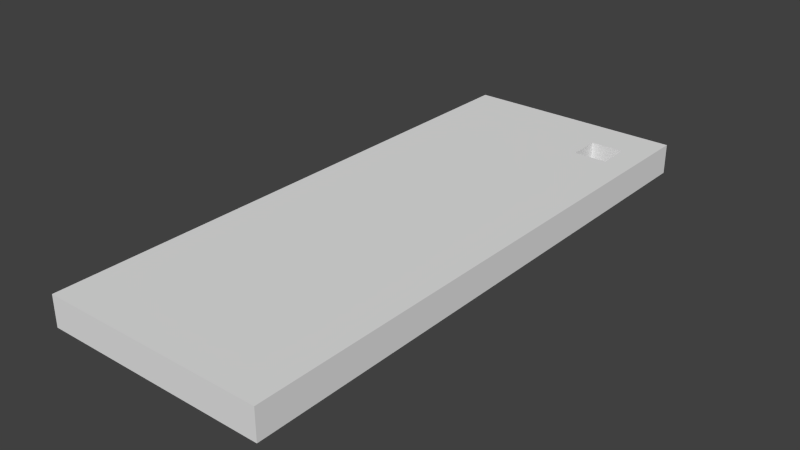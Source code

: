 # Source: CeilingMesh.blend  (saved by Blender 2.76.0; exported with 4.5.12 LTS)
import bpy
from mathutils import Matrix  # noqa: F401  (used for matrix-valued properties, if any)

bpy.ops.wm.read_factory_settings(use_empty=True)
scene = bpy.context.scene
scene.name = 'Scene'

# ---- collections
col_collection_1 = bpy.data.collections.new('Collection 1'); scene.collection.children.link(col_collection_1)

# ---- world
world_world = bpy.data.worlds.new('World'); scene.world = world_world
world_world.color = (0.05088, 0.05088, 0.05088)
world_world.use_sun_shadow = False
world_world.sun_shadow_jitter_overblur = 0.0
world_world.cycles.sampling_method = 'MANUAL'
world_world.cycles.sample_map_resolution = 256

# ---- meshes
me_unrealedobject = bpy.data.meshes.new('UnrealEdObject')
me_unrealedobject.from_pydata([(-1188.0, -100.0, -386.1), (-1033.0, -100.0, -386.1), (-1188.0, -100.0, -269.5), (-1188.0, -100.0, -139.9), (-1033.0, -100.0, -269.5), (-1033.0, -100.0, -139.9), (-1188.0, -100.0, -10.31), (-1188.0, -100.0, 119.3), (-1033.0, -100.0, -10.31), (-1033.0, -100.0, 119.3), (-1188.0, -100.0, 248.9), (-1188.0, -100.0, 378.5), (-1033.0, -100.0, 248.9), (-1033.0, -100.0, 378.5), (-903.6, -100.0, -386.1), (-774.0, -100.0, -386.1), (-903.6, -100.0, -269.5), (-903.6, -100.0, -139.9), (-774.0, -100.0, -269.5), (-774.0, -100.0, -139.9), (-644.4, -100.0, -386.1), (-514.8, -100.0, -386.1), (-644.4, -100.0, -269.5), (-644.4, -100.0, -139.9), (-514.8, -100.0, -269.5), (-514.8, -100.0, -139.9), (-903.6, -100.0, -10.31), (-903.6, -100.0, 119.3), (-774.0, -100.0, -10.31), (-774.0, -100.0, 119.3), (-903.6, -100.0, 248.9), (-903.6, -100.0, 378.5), (-774.0, -100.0, 248.9), (-774.0, -100.0, 378.5), (-644.4, -100.0, -10.31), (-644.4, -100.0, 119.3), (-514.8, -100.0, -10.31), (-514.8, -100.0, 119.3), (-644.4, -100.0, 248.9), (-644.4, -100.0, 378.5), (-514.8, -100.0, 248.9), (-514.8, -100.0, 378.5), (-1188.0, -100.0, 508.1), (-1188.0, -100.0, 637.6), (-1033.0, -100.0, 508.1), (-1033.0, -100.0, 637.6), (-1188.0, -100.0, 767.2), (-1188.0, -100.0, 896.8), (-1033.0, -100.0, 767.2), (-1033.0, -100.0, 896.8), (-1188.0, -100.0, 1026.0), (-1188.0, -100.0, 1156.0), (-1033.0, -100.0, 1026.0), (-1033.0, -100.0, 1156.0), (-1188.0, -100.0, 1286.0), (-1188.0, -100.0, 1415.0), (-1033.0, -100.0, 1286.0), (-1033.0, -100.0, 1415.0), (-903.6, -100.0, 508.1), (-903.6, -100.0, 637.6), (-774.0, -100.0, 508.1), (-774.0, -100.0, 637.6), (-903.6, -100.0, 767.2), (-903.6, -100.0, 896.8), (-774.0, -100.0, 767.2), (-774.0, -100.0, 896.8), (-644.4, -100.0, 508.1), (-644.4, -100.0, 637.6), (-514.8, -100.0, 508.1), (-514.8, -100.0, 637.6), (-644.4, -100.0, 767.2), (-644.4, -100.0, 896.8), (-514.8, -100.0, 767.2), (-514.8, -100.0, 896.8), (-903.6, -100.0, 1026.0), (-903.6, -100.0, 1156.0), (-774.0, -100.0, 1026.0), (-774.0, -100.0, 1156.0), (-903.6, -100.0, 1286.0), (-903.6, -100.0, 1415.0), (-774.0, -100.0, 1286.0), (-774.0, -100.0, 1415.0), (-644.4, -100.0, 1026.0), (-644.4, -100.0, 1156.0), (-514.8, -100.0, 1026.0), (-514.8, -100.0, 1156.0), (-644.4, -100.0, 1286.0), (-644.4, -100.0, 1415.0), (-514.8, -100.0, 1286.0), (-514.8, -100.0, 1415.0), (-1188.0, -100.0, 1545.0), (-1188.0, -100.0, 1674.0), (-1033.0, -100.0, 1545.0), (-1033.0, -100.0, 1674.0), (-1188.0, -100.0, 1804.0), (-1188.0, -100.0, 1934.0), (-1033.0, -100.0, 1804.0), (-1033.0, -100.0, 1934.0), (-1188.0, -100.0, 2063.0), (-1188.0, -100.0, 2193.0), (-1033.0, -100.0, 2063.0), (-1033.0, -100.0, 2193.0), (-1188.0, -100.0, 2322.0), (-1188.0, -100.0, 2452.0), (-1033.0, -100.0, 2322.0), (-1033.0, -100.0, 2452.0), (-903.6, -100.0, 1545.0), (-903.6, -100.0, 1674.0), (-774.0, -100.0, 1545.0), (-774.0, -100.0, 1674.0), (-903.6, -100.0, 1804.0), (-903.6, -100.0, 1934.0), (-774.0, -100.0, 1804.0), (-774.0, -100.0, 1934.0), (-644.4, -100.0, 1545.0), (-644.4, -100.0, 1674.0), (-514.8, -100.0, 1545.0), (-514.8, -100.0, 1674.0), (-644.4, -100.0, 1804.0), (-644.4, -100.0, 1934.0), (-514.8, -100.0, 1804.0), (-514.8, -100.0, 1934.0), (-903.6, -100.0, 2063.0), (-903.6, -100.0, 2193.0), (-774.0, -100.0, 2063.0), (-774.0, -100.0, 2193.0), (-903.6, -100.0, 2322.0), (-903.6, -100.0, 2452.0), (-774.0, -100.0, 2322.0), (-774.0, -100.0, 2452.0), (-644.4, -100.0, 2063.0), (-644.4, -100.0, 2193.0), (-514.8, -100.0, 2063.0), (-514.8, -100.0, 2193.0), (-644.4, -100.0, 2322.0), (-644.4, -100.0, 2452.0), (-514.8, -100.0, 2322.0), (-514.8, -100.0, 2452.0), (-1188.0, -100.0, 2582.0), (-1188.0, -100.0, 2711.0), (-1033.0, -100.0, 2582.0), (-1033.0, -100.0, 2711.0), (-1188.0, -100.0, 2841.0), (-1188.0, -100.0, 2970.0), (-1033.0, -100.0, 2841.0), (-1033.0, -100.0, 2970.0), (-1188.0, -100.0, 3100.0), (-1188.0, -100.0, 3229.0), (-1033.0, -100.0, 3100.0), (-1033.0, -100.0, 3229.0), (-1188.0, -100.0, 3346.0), (-1033.0, -100.0, 3346.0), (-903.6, -100.0, 2582.0), (-903.6, -100.0, 2711.0), (-774.0, -100.0, 2582.0), (-774.0, -100.0, 2711.0), (-903.6, -100.0, 2841.0), (-903.6, -100.0, 2970.0), (-774.0, -100.0, 2841.0), (-774.0, -100.0, 2970.0), (-644.4, -100.0, 2582.0), (-644.4, -100.0, 2711.0), (-514.8, -100.0, 2582.0), (-514.8, -100.0, 2711.0), (-644.4, -100.0, 2841.0), (-644.4, -100.0, 2970.0), (-514.8, -100.0, 2841.0), (-514.8, -100.0, 2970.0), (-903.6, -100.0, 3100.0), (-903.6, -100.0, 3229.0), (-774.0, -100.0, 3100.0), (-774.0, -100.0, 3229.0), (-903.6, -100.0, 3346.0), (-774.0, -100.0, 3346.0), (-644.4, -100.0, 3100.0), (-644.4, -100.0, 3229.0), (-514.8, -100.0, 3100.0), (-514.8, -100.0, 3229.0), (-644.4, -100.0, 3346.0), (-514.8, -100.0, 3346.0), (-1188.0, 100.0, -386.1), (-1033.0, 100.0, -386.1), (-1188.0, 100.0, -269.5), (-1188.0, 100.0, -139.9), (-1033.0, 100.0, -269.5), (-1033.0, 100.0, -139.9), (-1188.0, 100.0, -10.31), (-1188.0, 100.0, 119.3), (-1033.0, 100.0, -10.31), (-1033.0, 100.0, 119.3), (-1188.0, 100.0, 248.9), (-1188.0, 100.0, 378.5), (-1033.0, 100.0, 248.9), (-1033.0, 100.0, 378.5), (-903.6, 100.0, -386.1), (-774.0, 100.0, -386.1), (-903.6, 100.0, -269.5), (-903.6, 100.0, -139.9), (-774.0, 100.0, -269.5), (-774.0, 100.0, -139.9), (-644.4, 100.0, -386.1), (-514.8, 100.0, -386.1), (-644.4, 100.0, -269.5), (-644.4, 100.0, -139.9), (-514.8, 100.0, -269.5), (-514.8, 100.0, -139.9), (-903.6, 100.0, -10.31), (-903.6, 100.0, 119.3), (-774.0, 100.0, -10.31), (-774.0, 100.0, 119.3), (-903.6, 100.0, 248.9), (-903.6, 100.0, 378.5), (-774.0, 100.0, 248.9), (-774.0, 100.0, 378.5), (-644.4, 100.0, -10.31), (-644.4, 100.0, 119.3), (-514.8, 100.0, -10.31), (-514.8, 100.0, 119.3), (-644.4, 100.0, 248.9), (-644.4, 100.0, 378.5), (-514.8, 100.0, 248.9), (-514.8, 100.0, 378.5), (-1188.0, 100.0, 508.1), (-1188.0, 100.0, 637.6), (-1033.0, 100.0, 508.1), (-1033.0, 100.0, 637.6), (-1188.0, 100.0, 767.2), (-1188.0, 100.0, 896.8), (-1033.0, 100.0, 767.2), (-1033.0, 100.0, 896.8), (-1188.0, 100.0, 1026.0), (-1188.0, 100.0, 1156.0), (-1033.0, 100.0, 1026.0), (-1033.0, 100.0, 1156.0), (-1188.0, 100.0, 1286.0), (-1188.0, 100.0, 1415.0), (-1033.0, 100.0, 1286.0), (-1033.0, 100.0, 1415.0), (-903.6, 100.0, 508.1), (-903.6, 100.0, 637.6), (-774.0, 100.0, 508.1), (-774.0, 100.0, 637.6), (-903.6, 100.0, 767.2), (-903.6, 100.0, 896.8), (-774.0, 100.0, 767.2), (-774.0, 100.0, 896.8), (-644.4, 100.0, 508.1), (-644.4, 100.0, 637.6), (-514.8, 100.0, 508.1), (-514.8, 100.0, 637.6), (-644.4, 100.0, 767.2), (-644.4, 100.0, 896.8), (-514.8, 100.0, 767.2), (-514.8, 100.0, 896.8), (-903.6, 100.0, 1026.0), (-903.6, 100.0, 1156.0), (-774.0, 100.0, 1026.0), (-774.0, 100.0, 1156.0), (-903.6, 100.0, 1286.0), (-903.6, 100.0, 1415.0), (-774.0, 100.0, 1286.0), (-774.0, 100.0, 1415.0), (-644.4, 100.0, 1026.0), (-644.4, 100.0, 1156.0), (-514.8, 100.0, 1026.0), (-514.8, 100.0, 1156.0), (-644.4, 100.0, 1286.0), (-644.4, 100.0, 1415.0), (-514.8, 100.0, 1286.0), (-514.8, 100.0, 1415.0), (-1188.0, 100.0, 1545.0), (-1188.0, 100.0, 1674.0), (-1033.0, 100.0, 1545.0), (-1033.0, 100.0, 1674.0), (-1188.0, 100.0, 1804.0), (-1188.0, 100.0, 1934.0), (-1033.0, 100.0, 1804.0), (-1033.0, 100.0, 1934.0), (-1188.0, 100.0, 2063.0), (-1188.0, 100.0, 2193.0), (-1033.0, 100.0, 2063.0), (-1033.0, 100.0, 2193.0), (-1188.0, 100.0, 2322.0), (-1188.0, 100.0, 2452.0), (-1033.0, 100.0, 2322.0), (-1033.0, 100.0, 2452.0), (-903.6, 100.0, 1545.0), (-903.6, 100.0, 1674.0), (-774.0, 100.0, 1545.0), (-774.0, 100.0, 1674.0), (-903.6, 100.0, 1804.0), (-903.6, 100.0, 1934.0), (-774.0, 100.0, 1804.0), (-774.0, 100.0, 1934.0), (-644.4, 100.0, 1545.0), (-644.4, 100.0, 1674.0), (-514.8, 100.0, 1545.0), (-514.8, 100.0, 1674.0), (-644.4, 100.0, 1804.0), (-644.4, 100.0, 1934.0), (-514.8, 100.0, 1804.0), (-514.8, 100.0, 1934.0), (-903.6, 100.0, 2063.0), (-903.6, 100.0, 2193.0), (-774.0, 100.0, 2063.0), (-774.0, 100.0, 2193.0), (-903.6, 100.0, 2322.0), (-903.6, 100.0, 2452.0), (-774.0, 100.0, 2322.0), (-774.0, 100.0, 2452.0), (-644.4, 100.0, 2063.0), (-644.4, 100.0, 2193.0), (-514.8, 100.0, 2063.0), (-514.8, 100.0, 2193.0), (-644.4, 100.0, 2322.0), (-644.4, 100.0, 2452.0), (-514.8, 100.0, 2322.0), (-514.8, 100.0, 2452.0), (-1188.0, 100.0, 2582.0), (-1188.0, 100.0, 2711.0), (-1033.0, 100.0, 2582.0), (-1033.0, 100.0, 2711.0), (-1188.0, 100.0, 2841.0), (-1188.0, 100.0, 2970.0), (-1033.0, 100.0, 2841.0), (-1033.0, 100.0, 2970.0), (-1188.0, 100.0, 3100.0), (-1188.0, 100.0, 3229.0), (-1033.0, 100.0, 3100.0), (-1033.0, 100.0, 3229.0), (-1188.0, 100.0, 3346.0), (-1033.0, 100.0, 3346.0), (-903.6, 100.0, 2582.0), (-903.6, 100.0, 2711.0), (-774.0, 100.0, 2582.0), (-774.0, 100.0, 2711.0), (-903.6, 100.0, 2841.0), (-903.6, 100.0, 2970.0), (-774.0, 100.0, 2841.0), (-774.0, 100.0, 2970.0), (-644.4, 100.0, 2582.0), (-644.4, 100.0, 2711.0), (-514.8, 100.0, 2582.0), (-514.8, 100.0, 2711.0), (-644.4, 100.0, 2841.0), (-644.4, 100.0, 2970.0), (-514.8, 100.0, 2841.0), (-514.8, 100.0, 2970.0), (-903.6, 100.0, 3100.0), (-903.6, 100.0, 3229.0), (-774.0, 100.0, 3100.0), (-774.0, 100.0, 3229.0), (-903.6, 100.0, 3346.0), (-774.0, 100.0, 3346.0), (-644.4, 100.0, 3100.0), (-644.4, 100.0, 3229.0), (-514.8, 100.0, 3100.0), (-514.8, 100.0, 3229.0), (-644.4, 100.0, 3346.0), (-514.8, 100.0, 3346.0), (-385.2, -100.0, -386.1), (-255.6, -100.0, -386.1), (-385.2, -100.0, -269.5), (-385.2, -100.0, -139.9), (-255.6, -100.0, -269.5), (-255.6, -100.0, -139.9), (-126.0, -100.0, -386.1), (3.573, -100.0, -386.1), (-126.0, -100.0, -269.5), (-110.0, -100.0, -110.0), (3.573, -100.0, -269.5), (3.573, -100.0, -110.0), (-385.2, -100.0, -10.31), (-385.2, -100.0, 119.3), (-255.6, -100.0, -10.31), (-255.6, -100.0, 119.3), (-385.2, -100.0, 248.9), (-385.2, -100.0, 378.5), (-255.6, -100.0, 248.9), (-255.6, -100.0, 378.5), (-110.0, -100.0, -10.31), (-110.0, -100.0, 110.0), (3.573, -100.0, 110.0), (-126.0, -100.0, 248.9), (-126.0, -100.0, 378.5), (3.573, -100.0, 248.9), (3.573, -100.0, 378.5), (133.2, -100.0, -386.1), (287.8, -100.0, -386.1), (133.2, -100.0, -269.5), (110.0, -100.0, -110.0), (287.8, -100.0, -269.5), (287.8, -100.0, -139.9), (110.0, -100.0, -10.31), (110.0, -100.0, 110.0), (287.8, -100.0, -10.31), (287.8, -100.0, 119.3), (133.2, -100.0, 248.9), (133.2, -100.0, 378.5), (287.8, -100.0, 248.9), (287.8, -100.0, 378.5), (-385.2, -100.0, 508.1), (-385.2, -100.0, 637.6), (-255.6, -100.0, 508.1), (-255.6, -100.0, 637.6), (-385.2, -100.0, 767.2), (-385.2, -100.0, 896.8), (-255.6, -100.0, 767.2), (-255.6, -100.0, 896.8), (-126.0, -100.0, 508.1), (-126.0, -100.0, 637.6), (3.573, -100.0, 508.1), (3.573, -100.0, 637.6), (-126.0, -100.0, 767.2), (-126.0, -100.0, 896.8), (3.573, -100.0, 767.2), (3.573, -100.0, 896.8), (-385.2, -100.0, 1026.0), (-385.2, -100.0, 1156.0), (-255.6, -100.0, 1026.0), (-255.6, -100.0, 1156.0), (-385.2, -100.0, 1286.0), (-385.2, -100.0, 1415.0), (-255.6, -100.0, 1286.0), (-255.6, -100.0, 1415.0), (-126.0, -100.0, 1026.0), (-126.0, -100.0, 1156.0), (3.573, -100.0, 1026.0), (3.573, -100.0, 1156.0), (-126.0, -100.0, 1286.0), (-126.0, -100.0, 1415.0), (3.573, -100.0, 1286.0), (3.573, -100.0, 1415.0), (133.2, -100.0, 508.1), (133.2, -100.0, 637.6), (287.8, -100.0, 508.1), (287.8, -100.0, 637.6), (133.2, -100.0, 767.2), (133.2, -100.0, 896.8), (287.8, -100.0, 767.2), (287.8, -100.0, 896.8), (133.2, -100.0, 1026.0), (133.2, -100.0, 1156.0), (287.8, -100.0, 1026.0), (287.8, -100.0, 1156.0), (133.2, -100.0, 1286.0), (133.2, -100.0, 1415.0), (287.8, -100.0, 1286.0), (287.8, -100.0, 1415.0), (-385.2, -100.0, 1545.0), (-385.2, -100.0, 1674.0), (-255.6, -100.0, 1545.0), (-255.6, -100.0, 1674.0), (-385.2, -100.0, 1804.0), (-385.2, -100.0, 1934.0), (-255.6, -100.0, 1804.0), (-255.6, -100.0, 1934.0), (-126.0, -100.0, 1545.0), (-126.0, -100.0, 1674.0), (3.573, -100.0, 1545.0), (3.573, -100.0, 1674.0), (-126.0, -100.0, 1804.0), (-126.0, -100.0, 1934.0), (3.573, -100.0, 1804.0), (3.573, -100.0, 1934.0), (-385.2, -100.0, 2063.0), (-385.2, -100.0, 2193.0), (-255.6, -100.0, 2063.0), (-255.6, -100.0, 2193.0), (-385.2, -100.0, 2322.0), (-385.2, -100.0, 2452.0), (-255.6, -100.0, 2322.0), (-255.6, -100.0, 2452.0), (-126.0, -100.0, 2063.0), (-126.0, -100.0, 2193.0), (3.573, -100.0, 2063.0), (3.573, -100.0, 2193.0), (-126.0, -100.0, 2322.0), (-126.0, -100.0, 2452.0), (3.573, -100.0, 2322.0), (3.573, -100.0, 2452.0), (133.2, -100.0, 1545.0), (133.2, -100.0, 1674.0), (287.8, -100.0, 1545.0), (287.8, -100.0, 1674.0), (133.2, -100.0, 1804.0), (133.2, -100.0, 1934.0), (287.8, -100.0, 1804.0), (287.8, -100.0, 1934.0), (133.2, -100.0, 2063.0), (133.2, -100.0, 2193.0), (287.8, -100.0, 2063.0), (287.8, -100.0, 2193.0), (133.2, -100.0, 2322.0), (133.2, -100.0, 2452.0), (287.8, -100.0, 2322.0), (287.8, -100.0, 2452.0), (-385.2, -100.0, 2582.0), (-385.2, -100.0, 2711.0), (-255.6, -100.0, 2582.0), (-255.6, -100.0, 2711.0), (-385.2, -100.0, 2841.0), (-385.2, -100.0, 2970.0), (-255.6, -100.0, 2841.0), (-255.6, -100.0, 2970.0), (-126.0, -100.0, 2582.0), (-126.0, -100.0, 2711.0), (3.573, -100.0, 2582.0), (3.573, -100.0, 2711.0), (-126.0, -100.0, 2841.0), (-126.0, -100.0, 2970.0), (3.573, -100.0, 2841.0), (3.573, -100.0, 2970.0), (-385.2, -100.0, 3100.0), (-385.2, -100.0, 3229.0), (-255.6, -100.0, 3100.0), (-255.6, -100.0, 3229.0), (-385.2, -100.0, 3346.0), (-255.6, -100.0, 3346.0), (-126.0, -100.0, 3100.0), (-126.0, -100.0, 3229.0), (3.573, -100.0, 3100.0), (3.573, -100.0, 3229.0), (-126.0, -100.0, 3346.0), (3.573, -100.0, 3346.0), (133.2, -100.0, 2582.0), (133.2, -100.0, 2711.0), (287.8, -100.0, 2582.0), (287.8, -100.0, 2711.0), (133.2, -100.0, 2841.0), (133.2, -100.0, 2970.0), (287.8, -100.0, 2841.0), (287.8, -100.0, 2970.0), (133.2, -100.0, 3100.0), (133.2, -100.0, 3229.0), (287.8, -100.0, 3100.0), (287.8, -100.0, 3229.0), (133.2, -100.0, 3346.0), (287.8, -100.0, 3346.0), (-385.2, 100.0, -386.1), (-255.6, 100.0, -386.1), (-385.2, 100.0, -269.5), (-385.2, 100.0, -139.9), (-255.6, 100.0, -269.5), (-255.6, 100.0, -139.9), (-126.0, 100.0, -386.1), (3.573, 100.0, -386.1), (-126.0, 100.0, -269.5), (-110.0, 100.0, -110.0), (3.573, 100.0, -269.5), (3.573, 100.0, -110.0), (-385.2, 100.0, -10.31), (-385.2, 100.0, 119.3), (-255.6, 100.0, -10.31), (-255.6, 100.0, 119.3), (-385.2, 100.0, 248.9), (-385.2, 100.0, 378.5), (-255.6, 100.0, 248.9), (-255.6, 100.0, 378.5), (-110.0, 100.0, -10.31), (-110.0, 100.0, 110.0), (3.573, 100.0, 110.0), (-126.0, 100.0, 248.9), (-126.0, 100.0, 378.5), (3.573, 100.0, 248.9), (3.573, 100.0, 378.5), (133.2, 100.0, -386.1), (287.8, 100.0, -386.1), (133.2, 100.0, -269.5), (110.0, 100.0, -110.0), (287.8, 100.0, -269.5), (287.8, 100.0, -139.9), (110.0, 100.0, -10.31), (110.0, 100.0, 110.0), (287.8, 100.0, -10.31), (287.8, 100.0, 119.3), (133.2, 100.0, 248.9), (133.2, 100.0, 378.5), (287.8, 100.0, 248.9), (287.8, 100.0, 378.5), (-385.2, 100.0, 508.1), (-385.2, 100.0, 637.6), (-255.6, 100.0, 508.1), (-255.6, 100.0, 637.6), (-385.2, 100.0, 767.2), (-385.2, 100.0, 896.8), (-255.6, 100.0, 767.2), (-255.6, 100.0, 896.8), (-126.0, 100.0, 508.1), (-126.0, 100.0, 637.6), (3.573, 100.0, 508.1), (3.573, 100.0, 637.6), (-126.0, 100.0, 767.2), (-126.0, 100.0, 896.8), (3.573, 100.0, 767.2), (3.573, 100.0, 896.8), (-385.2, 100.0, 1026.0), (-385.2, 100.0, 1156.0), (-255.6, 100.0, 1026.0), (-255.6, 100.0, 1156.0), (-385.2, 100.0, 1286.0), (-385.2, 100.0, 1415.0), (-255.6, 100.0, 1286.0), (-255.6, 100.0, 1415.0), (-126.0, 100.0, 1026.0), (-126.0, 100.0, 1156.0), (3.573, 100.0, 1026.0), (3.573, 100.0, 1156.0), (-126.0, 100.0, 1286.0), (-126.0, 100.0, 1415.0), (3.573, 100.0, 1286.0), (3.573, 100.0, 1415.0), (133.2, 100.0, 508.1), (133.2, 100.0, 637.6), (287.8, 100.0, 508.1), (287.8, 100.0, 637.6), (133.2, 100.0, 767.2), (133.2, 100.0, 896.8), (287.8, 100.0, 767.2), (287.8, 100.0, 896.8), (133.2, 100.0, 1026.0), (133.2, 100.0, 1156.0), (287.8, 100.0, 1026.0), (287.8, 100.0, 1156.0), (133.2, 100.0, 1286.0), (133.2, 100.0, 1415.0), (287.8, 100.0, 1286.0), (287.8, 100.0, 1415.0), (-385.2, 100.0, 1545.0), (-385.2, 100.0, 1674.0), (-255.6, 100.0, 1545.0), (-255.6, 100.0, 1674.0), (-385.2, 100.0, 1804.0), (-385.2, 100.0, 1934.0), (-255.6, 100.0, 1804.0), (-255.6, 100.0, 1934.0), (-126.0, 100.0, 1545.0), (-126.0, 100.0, 1674.0), (3.573, 100.0, 1545.0), (3.573, 100.0, 1674.0), (-126.0, 100.0, 1804.0), (-126.0, 100.0, 1934.0), (3.573, 100.0, 1804.0), (3.573, 100.0, 1934.0), (-385.2, 100.0, 2063.0), (-385.2, 100.0, 2193.0), (-255.6, 100.0, 2063.0), (-255.6, 100.0, 2193.0), (-385.2, 100.0, 2322.0), (-385.2, 100.0, 2452.0), (-255.6, 100.0, 2322.0), (-255.6, 100.0, 2452.0), (-126.0, 100.0, 2063.0), (-126.0, 100.0, 2193.0), (3.573, 100.0, 2063.0), (3.573, 100.0, 2193.0), (-126.0, 100.0, 2322.0), (-126.0, 100.0, 2452.0), (3.573, 100.0, 2322.0), (3.573, 100.0, 2452.0), (133.2, 100.0, 1545.0), (133.2, 100.0, 1674.0), (287.8, 100.0, 1545.0), (287.8, 100.0, 1674.0), (133.2, 100.0, 1804.0), (133.2, 100.0, 1934.0), (287.8, 100.0, 1804.0), (287.8, 100.0, 1934.0), (133.2, 100.0, 2063.0), (133.2, 100.0, 2193.0), (287.8, 100.0, 2063.0), (287.8, 100.0, 2193.0), (133.2, 100.0, 2322.0), (133.2, 100.0, 2452.0), (287.8, 100.0, 2322.0), (287.8, 100.0, 2452.0), (-385.2, 100.0, 2582.0), (-385.2, 100.0, 2711.0), (-255.6, 100.0, 2582.0), (-255.6, 100.0, 2711.0), (-385.2, 100.0, 2841.0), (-385.2, 100.0, 2970.0), (-255.6, 100.0, 2841.0), (-255.6, 100.0, 2970.0), (-126.0, 100.0, 2582.0), (-126.0, 100.0, 2711.0), (3.573, 100.0, 2582.0), (3.573, 100.0, 2711.0), (-126.0, 100.0, 2841.0), (-126.0, 100.0, 2970.0), (3.573, 100.0, 2841.0), (3.573, 100.0, 2970.0), (-385.2, 100.0, 3100.0), (-385.2, 100.0, 3229.0), (-255.6, 100.0, 3100.0), (-255.6, 100.0, 3229.0), (-385.2, 100.0, 3346.0), (-255.6, 100.0, 3346.0), (-126.0, 100.0, 3100.0), (-126.0, 100.0, 3229.0), (3.573, 100.0, 3100.0), (3.573, 100.0, 3229.0), (-126.0, 100.0, 3346.0), (3.573, 100.0, 3346.0), (133.2, 100.0, 2582.0), (133.2, 100.0, 2711.0), (287.8, 100.0, 2582.0), (287.8, 100.0, 2711.0), (133.2, 100.0, 2841.0), (133.2, 100.0, 2970.0), (287.8, 100.0, 2841.0), (287.8, 100.0, 2970.0), (133.2, 100.0, 3100.0), (133.2, 100.0, 3229.0), (287.8, 100.0, 3100.0), (287.8, 100.0, 3229.0), (133.2, 100.0, 3346.0), (287.8, 100.0, 3346.0)], [], [(2, 4, 5, 3), (0, 1, 4, 2), (6, 8, 9, 7), (10, 12, 13, 11), (7, 9, 12, 10), (16, 18, 19, 17), (22, 24, 25, 23), (18, 22, 23, 19), (14, 15, 18, 16), (20, 21, 24, 22), (15, 20, 22, 18), (26, 28, 29, 27), (30, 32, 33, 31), (34, 36, 37, 35), (38, 40, 41, 39), (28, 34, 35, 29), (32, 38, 39, 33), (27, 29, 32, 30), (35, 37, 40, 38), (29, 35, 38, 32), (4, 16, 17, 5), (1, 14, 16, 4), (8, 26, 27, 9), (12, 30, 31, 13), (9, 27, 30, 12), (3, 5, 8, 6), (17, 19, 28, 26), (23, 25, 36, 34), (19, 23, 34, 28), (5, 17, 26, 8), (42, 44, 45, 43), (46, 48, 49, 47), (43, 45, 48, 46), (50, 52, 53, 51), (54, 56, 57, 55), (51, 53, 56, 54), (58, 60, 61, 59), (62, 64, 65, 63), (66, 68, 69, 67), (70, 72, 73, 71), (60, 66, 67, 61), (64, 70, 71, 65), (59, 61, 64, 62), (67, 69, 72, 70), (61, 67, 70, 64), (74, 76, 77, 75), (78, 80, 81, 79), (82, 84, 85, 83), (86, 88, 89, 87), (76, 82, 83, 77), (80, 86, 87, 81), (75, 77, 80, 78), (83, 85, 88, 86), (77, 83, 86, 80), (44, 58, 59, 45), (48, 62, 63, 49), (45, 59, 62, 48), (52, 74, 75, 53), (56, 78, 79, 57), (53, 75, 78, 56), (47, 49, 52, 50), (63, 65, 76, 74), (71, 73, 84, 82), (65, 71, 82, 76), (49, 63, 74, 52), (11, 13, 44, 42), (31, 33, 60, 58), (39, 41, 68, 66), (33, 39, 66, 60), (13, 31, 58, 44), (90, 92, 93, 91), (94, 96, 97, 95), (91, 93, 96, 94), (98, 100, 101, 99), (102, 104, 105, 103), (99, 101, 104, 102), (106, 108, 109, 107), (110, 112, 113, 111), (114, 116, 117, 115), (118, 120, 121, 119), (108, 114, 115, 109), (112, 118, 119, 113), (107, 109, 112, 110), (115, 117, 120, 118), (109, 115, 118, 112), (122, 124, 125, 123), (126, 128, 129, 127), (130, 132, 133, 131), (134, 136, 137, 135), (124, 130, 131, 125), (128, 134, 135, 129), (123, 125, 128, 126), (131, 133, 136, 134), (125, 131, 134, 128), (92, 106, 107, 93), (96, 110, 111, 97), (93, 107, 110, 96), (100, 122, 123, 101), (104, 126, 127, 105), (101, 123, 126, 104), (95, 97, 100, 98), (111, 113, 124, 122), (119, 121, 132, 130), (113, 119, 130, 124), (97, 111, 122, 100), (138, 140, 141, 139), (142, 144, 145, 143), (139, 141, 144, 142), (146, 148, 149, 147), (147, 149, 151, 150), (152, 154, 155, 153), (156, 158, 159, 157), (160, 162, 163, 161), (164, 166, 167, 165), (154, 160, 161, 155), (158, 164, 165, 159), (153, 155, 158, 156), (161, 163, 166, 164), (155, 161, 164, 158), (168, 170, 171, 169), (174, 176, 177, 175), (170, 174, 175, 171), (169, 171, 173, 172), (175, 177, 179, 178), (171, 175, 178, 173), (140, 152, 153, 141), (144, 156, 157, 145), (141, 153, 156, 144), (148, 168, 169, 149), (149, 169, 172, 151), (143, 145, 148, 146), (157, 159, 170, 168), (165, 167, 176, 174), (159, 165, 174, 170), (145, 157, 168, 148), (103, 105, 140, 138), (127, 129, 154, 152), (135, 137, 162, 160), (129, 135, 160, 154), (105, 127, 152, 140), (183, 185, 184, 182), (182, 184, 181, 180), (187, 189, 188, 186), (191, 193, 192, 190), (190, 192, 189, 187), (197, 199, 198, 196), (203, 205, 204, 202), (199, 203, 202, 198), (196, 198, 195, 194), (202, 204, 201, 200), (198, 202, 200, 195), (207, 209, 208, 206), (211, 213, 212, 210), (215, 217, 216, 214), (219, 221, 220, 218), (209, 215, 214, 208), (213, 219, 218, 212), (210, 212, 209, 207), (218, 220, 217, 215), (212, 218, 215, 209), (185, 197, 196, 184), (184, 196, 194, 181), (189, 207, 206, 188), (193, 211, 210, 192), (192, 210, 207, 189), (186, 188, 185, 183), (206, 208, 199, 197), (214, 216, 205, 203), (208, 214, 203, 199), (188, 206, 197, 185), (223, 225, 224, 222), (227, 229, 228, 226), (226, 228, 225, 223), (231, 233, 232, 230), (235, 237, 236, 234), (234, 236, 233, 231), (239, 241, 240, 238), (243, 245, 244, 242), (247, 249, 248, 246), (251, 253, 252, 250), (241, 247, 246, 240), (245, 251, 250, 244), (242, 244, 241, 239), (250, 252, 249, 247), (244, 250, 247, 241), (255, 257, 256, 254), (259, 261, 260, 258), (263, 265, 264, 262), (267, 269, 268, 266), (257, 263, 262, 256), (261, 267, 266, 260), (258, 260, 257, 255), (266, 268, 265, 263), (260, 266, 263, 257), (225, 239, 238, 224), (229, 243, 242, 228), (228, 242, 239, 225), (233, 255, 254, 232), (237, 259, 258, 236), (236, 258, 255, 233), (230, 232, 229, 227), (254, 256, 245, 243), (262, 264, 253, 251), (256, 262, 251, 245), (232, 254, 243, 229), (222, 224, 193, 191), (238, 240, 213, 211), (246, 248, 221, 219), (240, 246, 219, 213), (224, 238, 211, 193), (271, 273, 272, 270), (275, 277, 276, 274), (274, 276, 273, 271), (279, 281, 280, 278), (283, 285, 284, 282), (282, 284, 281, 279), (287, 289, 288, 286), (291, 293, 292, 290), (295, 297, 296, 294), (299, 301, 300, 298), (289, 295, 294, 288), (293, 299, 298, 292), (290, 292, 289, 287), (298, 300, 297, 295), (292, 298, 295, 289), (303, 305, 304, 302), (307, 309, 308, 306), (311, 313, 312, 310), (315, 317, 316, 314), (305, 311, 310, 304), (309, 315, 314, 308), (306, 308, 305, 303), (314, 316, 313, 311), (308, 314, 311, 305), (273, 287, 286, 272), (277, 291, 290, 276), (276, 290, 287, 273), (281, 303, 302, 280), (285, 307, 306, 284), (284, 306, 303, 281), (278, 280, 277, 275), (302, 304, 293, 291), (310, 312, 301, 299), (304, 310, 299, 293), (280, 302, 291, 277), (319, 321, 320, 318), (323, 325, 324, 322), (322, 324, 321, 319), (327, 329, 328, 326), (330, 331, 329, 327), (333, 335, 334, 332), (337, 339, 338, 336), (341, 343, 342, 340), (345, 347, 346, 344), (335, 341, 340, 334), (339, 345, 344, 338), (336, 338, 335, 333), (344, 346, 343, 341), (338, 344, 341, 335), (349, 351, 350, 348), (355, 357, 356, 354), (351, 355, 354, 350), (352, 353, 351, 349), (358, 359, 357, 355), (353, 358, 355, 351), (321, 333, 332, 320), (325, 337, 336, 324), (324, 336, 333, 321), (329, 349, 348, 328), (331, 352, 349, 329), (326, 328, 325, 323), (348, 350, 339, 337), (354, 356, 347, 345), (350, 354, 345, 339), (328, 348, 337, 325), (318, 320, 285, 283), (332, 334, 309, 307), (340, 342, 317, 315), (334, 340, 315, 309), (320, 332, 307, 285), (362, 364, 365, 363), (368, 370, 371, 369), (364, 368, 369, 365), (360, 361, 364, 362), (366, 367, 370, 368), (361, 366, 368, 364), (372, 374, 375, 373), (376, 378, 379, 377), (383, 385, 386, 384), (374, 380, 381, 375), (378, 383, 384, 379), (373, 375, 378, 376), (381, 382, 385, 383), (375, 381, 383, 378), (389, 391, 392, 390), (387, 388, 391, 389), (393, 395, 396, 394), (397, 399, 400, 398), (394, 396, 399, 397), (370, 389, 390, 371), (367, 387, 389, 370), (385, 397, 398, 386), (382, 394, 397, 385), (363, 365, 374, 372), (365, 369, 380, 374), (390, 392, 395, 393), (401, 403, 404, 402), (405, 407, 408, 406), (409, 411, 412, 410), (413, 415, 416, 414), (403, 409, 410, 404), (407, 413, 414, 408), (402, 404, 407, 405), (410, 412, 415, 413), (404, 410, 413, 407), (417, 419, 420, 418), (421, 423, 424, 422), (425, 427, 428, 426), (429, 431, 432, 430), (419, 425, 426, 420), (423, 429, 430, 424), (418, 420, 423, 421), (426, 428, 431, 429), (420, 426, 429, 423), (433, 435, 436, 434), (437, 439, 440, 438), (434, 436, 439, 437), (441, 443, 444, 442), (445, 447, 448, 446), (442, 444, 447, 445), (411, 433, 434, 412), (415, 437, 438, 416), (412, 434, 437, 415), (427, 441, 442, 428), (431, 445, 446, 432), (428, 442, 445, 431), (406, 408, 419, 417), (414, 416, 427, 425), (408, 414, 425, 419), (438, 440, 443, 441), (416, 438, 441, 427), (377, 379, 403, 401), (384, 386, 411, 409), (379, 384, 409, 403), (398, 400, 435, 433), (386, 398, 433, 411), (449, 451, 452, 450), (453, 455, 456, 454), (457, 459, 460, 458), (461, 463, 464, 462), (451, 457, 458, 452), (455, 461, 462, 456), (450, 452, 455, 453), (458, 460, 463, 461), (452, 458, 461, 455), (465, 467, 468, 466), (469, 471, 472, 470), (473, 475, 476, 474), (477, 479, 480, 478), (467, 473, 474, 468), (471, 477, 478, 472), (466, 468, 471, 469), (474, 476, 479, 477), (468, 474, 477, 471), (481, 483, 484, 482), (485, 487, 488, 486), (482, 484, 487, 485), (489, 491, 492, 490), (493, 495, 496, 494), (490, 492, 495, 493), (459, 481, 482, 460), (463, 485, 486, 464), (460, 482, 485, 463), (475, 489, 490, 476), (479, 493, 494, 480), (476, 490, 493, 479), (454, 456, 467, 465), (462, 464, 475, 473), (456, 462, 473, 467), (486, 488, 491, 489), (464, 486, 489, 475), (497, 499, 500, 498), (501, 503, 504, 502), (505, 507, 508, 506), (509, 511, 512, 510), (499, 505, 506, 500), (503, 509, 510, 504), (498, 500, 503, 501), (506, 508, 511, 509), (500, 506, 509, 503), (513, 515, 516, 514), (519, 521, 522, 520), (515, 519, 520, 516), (514, 516, 518, 517), (520, 522, 524, 523), (516, 520, 523, 518), (525, 527, 528, 526), (529, 531, 532, 530), (526, 528, 531, 529), (533, 535, 536, 534), (534, 536, 538, 537), (507, 525, 526, 508), (511, 529, 530, 512), (508, 526, 529, 511), (521, 533, 534, 522), (522, 534, 537, 524), (502, 504, 515, 513), (510, 512, 521, 519), (504, 510, 519, 515), (530, 532, 535, 533), (512, 530, 533, 521), (470, 472, 499, 497), (478, 480, 507, 505), (472, 478, 505, 499), (494, 496, 527, 525), (480, 494, 525, 507), (542, 544, 543, 541), (548, 550, 549, 547), (544, 548, 547, 543), (541, 543, 540, 539), (547, 549, 546, 545), (543, 547, 545, 540), (552, 554, 553, 551), (556, 558, 557, 555), (563, 565, 564, 562), (554, 560, 559, 553), (558, 563, 562, 557), (555, 557, 554, 552), (562, 564, 561, 560), (557, 562, 560, 554), (569, 571, 570, 568), (568, 570, 567, 566), (573, 575, 574, 572), (577, 579, 578, 576), (576, 578, 575, 573), (550, 569, 568, 549), (549, 568, 566, 546), (565, 577, 576, 564), (564, 576, 573, 561), (551, 553, 544, 542), (553, 559, 548, 544), (572, 574, 571, 569), (581, 583, 582, 580), (585, 587, 586, 584), (589, 591, 590, 588), (593, 595, 594, 592), (583, 589, 588, 582), (587, 593, 592, 586), (584, 586, 583, 581), (592, 594, 591, 589), (586, 592, 589, 583), (597, 599, 598, 596), (601, 603, 602, 600), (605, 607, 606, 604), (609, 611, 610, 608), (599, 605, 604, 598), (603, 609, 608, 602), (600, 602, 599, 597), (608, 610, 607, 605), (602, 608, 605, 599), (613, 615, 614, 612), (617, 619, 618, 616), (616, 618, 615, 613), (621, 623, 622, 620), (625, 627, 626, 624), (624, 626, 623, 621), (591, 613, 612, 590), (595, 617, 616, 594), (594, 616, 613, 591), (607, 621, 620, 606), (611, 625, 624, 610), (610, 624, 621, 607), (596, 598, 587, 585), (604, 606, 595, 593), (598, 604, 593, 587), (620, 622, 619, 617), (606, 620, 617, 595), (580, 582, 558, 556), (588, 590, 565, 563), (582, 588, 563, 558), (612, 614, 579, 577), (590, 612, 577, 565), (629, 631, 630, 628), (633, 635, 634, 632), (637, 639, 638, 636), (641, 643, 642, 640), (631, 637, 636, 630), (635, 641, 640, 634), (632, 634, 631, 629), (640, 642, 639, 637), (634, 640, 637, 631), (645, 647, 646, 644), (649, 651, 650, 648), (653, 655, 654, 652), (657, 659, 658, 656), (647, 653, 652, 646), (651, 657, 656, 650), (648, 650, 647, 645), (656, 658, 655, 653), (650, 656, 653, 647), (661, 663, 662, 660), (665, 667, 666, 664), (664, 666, 663, 661), (669, 671, 670, 668), (673, 675, 674, 672), (672, 674, 671, 669), (639, 661, 660, 638), (643, 665, 664, 642), (642, 664, 661, 639), (655, 669, 668, 654), (659, 673, 672, 658), (658, 672, 669, 655), (644, 646, 635, 633), (652, 654, 643, 641), (646, 652, 641, 635), (668, 670, 667, 665), (654, 668, 665, 643), (677, 679, 678, 676), (681, 683, 682, 680), (685, 687, 686, 684), (689, 691, 690, 688), (679, 685, 684, 678), (683, 689, 688, 682), (680, 682, 679, 677), (688, 690, 687, 685), (682, 688, 685, 679), (693, 695, 694, 692), (699, 701, 700, 698), (695, 699, 698, 694), (696, 697, 695, 693), (702, 703, 701, 699), (697, 702, 699, 695), (705, 707, 706, 704), (709, 711, 710, 708), (708, 710, 707, 705), (713, 715, 714, 712), (716, 717, 715, 713), (687, 705, 704, 686), (691, 709, 708, 690), (690, 708, 705, 687), (701, 713, 712, 700), (703, 716, 713, 701), (692, 694, 683, 681), (698, 700, 691, 689), (694, 698, 689, 683), (712, 714, 711, 709), (700, 712, 709, 691), (676, 678, 651, 649), (684, 686, 659, 657), (678, 684, 657, 651), (704, 706, 675, 673), (686, 704, 673, 659), (24, 362, 363, 25), (21, 360, 362, 24), (36, 372, 373, 37), (40, 376, 377, 41), (37, 373, 376, 40), (25, 363, 372, 36), (68, 401, 402, 69), (72, 405, 406, 73), (69, 402, 405, 72), (84, 417, 418, 85), (88, 421, 422, 89), (85, 418, 421, 88), (73, 406, 417, 84), (41, 377, 401, 68), (116, 449, 450, 117), (120, 453, 454, 121), (117, 450, 453, 120), (132, 465, 466, 133), (136, 469, 470, 137), (133, 466, 469, 136), (121, 454, 465, 132), (162, 497, 498, 163), (166, 501, 502, 167), (163, 498, 501, 166), (176, 513, 514, 177), (177, 514, 517, 179), (167, 502, 513, 176), (137, 470, 497, 162), (205, 542, 541, 204), (204, 541, 539, 201), (217, 552, 551, 216), (221, 556, 555, 220), (220, 555, 552, 217), (216, 551, 542, 205), (249, 581, 580, 248), (253, 585, 584, 252), (252, 584, 581, 249), (265, 597, 596, 264), (269, 601, 600, 268), (268, 600, 597, 265), (264, 596, 585, 253), (248, 580, 556, 221), (297, 629, 628, 296), (301, 633, 632, 300), (300, 632, 629, 297), (313, 645, 644, 312), (317, 649, 648, 316), (316, 648, 645, 313), (312, 644, 633, 301), (343, 677, 676, 342), (347, 681, 680, 346), (346, 680, 677, 343), (357, 693, 692, 356), (359, 696, 693, 357), (356, 692, 681, 347), (342, 676, 649, 317), (0, 180, 181, 1), (2, 3, 183, 182), (0, 2, 182, 180), (14, 194, 195, 15), (20, 200, 201, 21), (15, 195, 200, 20), (6, 7, 187, 186), (10, 11, 191, 190), (7, 10, 190, 187), (3, 6, 186, 183), (1, 181, 194, 14), (42, 43, 223, 222), (46, 47, 227, 226), (43, 46, 226, 223), (50, 51, 231, 230), (54, 55, 235, 234), (51, 54, 234, 231), (47, 50, 230, 227), (11, 42, 222, 191), (360, 539, 540, 361), (366, 545, 546, 367), (371, 550, 548, 369), (361, 540, 545, 366), (387, 566, 567, 388), (570, 571, 392, 391), (567, 570, 391, 388), (559, 560, 381, 380), (381, 560, 561, 382), (393, 394, 573, 572), (574, 575, 396, 395), (578, 579, 400, 399), (575, 578, 399, 396), (548, 559, 380, 369), (390, 393, 572, 569), (571, 574, 395, 392), (367, 546, 566, 387), (390, 569, 550, 371), (382, 561, 573, 394), (614, 615, 436, 435), (618, 619, 440, 439), (615, 618, 439, 436), (622, 623, 444, 443), (626, 627, 448, 447), (623, 626, 447, 444), (619, 622, 443, 440), (579, 614, 435, 400), (90, 91, 271, 270), (94, 95, 275, 274), (91, 94, 274, 271), (98, 99, 279, 278), (102, 103, 283, 282), (99, 102, 282, 279), (95, 98, 278, 275), (138, 139, 319, 318), (142, 143, 323, 322), (139, 142, 322, 319), (146, 147, 327, 326), (151, 331, 330, 150), (147, 150, 330, 327), (173, 353, 352, 172), (179, 359, 358, 178), (178, 358, 353, 173), (143, 146, 326, 323), (172, 352, 331, 151), (103, 138, 318, 283), (662, 663, 484, 483), (666, 667, 488, 487), (663, 666, 487, 484), (670, 671, 492, 491), (674, 675, 496, 495), (671, 674, 495, 492), (667, 670, 491, 488), (706, 707, 528, 527), (710, 711, 532, 531), (707, 710, 531, 528), (518, 697, 696, 517), (524, 703, 702, 523), (523, 702, 697, 518), (714, 715, 536, 535), (538, 717, 716, 537), (715, 717, 538, 536), (711, 714, 535, 532), (537, 716, 703, 524), (675, 706, 527, 496), (55, 57, 92, 90), (79, 81, 108, 106), (87, 89, 116, 114), (81, 87, 114, 108), (57, 79, 106, 92), (270, 272, 237, 235), (286, 288, 261, 259), (294, 296, 269, 267), (288, 294, 267, 261), (272, 286, 259, 237), (422, 424, 451, 449), (430, 432, 459, 457), (424, 430, 457, 451), (446, 448, 483, 481), (432, 446, 481, 459), (628, 630, 603, 601), (636, 638, 611, 609), (630, 636, 609, 603), (660, 662, 627, 625), (638, 660, 625, 611), (55, 90, 270, 235), (627, 662, 483, 448), (89, 422, 449, 116), (296, 628, 601, 269), (21, 201, 539, 360), (517, 696, 359, 179)])
_uv = me_unrealedobject.uv_layers.new(name='UVMap')
_uv.uv.foreach_set('vector', [0.03604, 0.001001, 0.001001, 0.001001, 0.001001, 0.03604, 0.03604, 0.03604, 0.03604, 0.03804, 0.001001, 0.03804, 0.001001, 0.07307, 0.03604, 0.07307, 0.07307, 0.001001, 0.03804, 0.001001, 0.03804, 0.03604, 0.07307, 0.03604, 0.07307, 0.03804, 0.03804, 0.03804, 0.03804, 0.07307, 0.07307, 0.07307, 0.03604, 0.07508, 0.001001, 0.07508, 0.001001, 0.1101, 0.03604, 0.1101, 0.1101, 0.001001, 0.07508, 0.001001, 0.07508, 0.03604, 0.1101, 0.03604, 0.1101, 0.03804, 0.07508, 0.03804, 0.07508, 0.07307, 0.1101, 0.07307, 0.07307, 0.07508, 0.03804, 0.07508, 0.03804, 0.1101, 0.07307, 0.1101, 0.1101, 0.07508, 0.07508, 0.07508, 0.07508, 0.1101, 0.1101, 0.1101, 0.03604, 0.1121, 0.001001, 0.1121, 0.001001, 0.1471, 0.03604, 0.1471, 0.1471, 0.001001, 0.1121, 0.001001, 0.1121, 0.03604, 0.1471, 0.03604, 0.07307, 0.1121, 0.03804, 0.1121, 0.03804, 0.1471, 0.07307, 0.1471, 0.1471, 0.03804, 0.1121, 0.03804, 0.1121, 0.07307, 0.1471, 0.07307, 0.1101, 0.1121, 0.07508, 0.1121, 0.07508, 0.1471, 0.1101, 0.1471, 0.1471, 0.07508, 0.1121, 0.07508, 0.1121, 0.1101, 0.1471, 0.1101, 0.1471, 0.1121, 0.1121, 0.1121, 0.1121, 0.1471, 0.1471, 0.1471, 0.03604, 0.1491, 0.001001, 0.1491, 0.001001, 0.1842, 0.03604, 0.1842, 0.1842, 0.001001, 0.1491, 0.001001, 0.1491, 0.03604, 0.1842, 0.03604, 0.1842, 0.03804, 0.1491, 0.03804, 0.1491, 0.07307, 0.1842, 0.07307, 0.07307, 0.1491, 0.03804, 0.1491, 0.03804, 0.1842, 0.07307, 0.1842, 0.1101, 0.1491, 0.07508, 0.1491, 0.07508, 0.1842, 0.1101, 0.1842, 0.1842, 0.07508, 0.1491, 0.07508, 0.1491, 0.1101, 0.1842, 0.1101, 0.1842, 0.1121, 0.1491, 0.1121, 0.1491, 0.1471, 0.1842, 0.1471, 0.1471, 0.1491, 0.1121, 0.1491, 0.1121, 0.1842, 0.1471, 0.1842, 0.1842, 0.1491, 0.1491, 0.1491, 0.1491, 0.1842, 0.1842, 0.1842, 0.2212, 0.001001, 0.1862, 0.001001, 0.1862, 0.03604, 0.2212, 0.03604, 0.03604, 0.1862, 0.001001, 0.1862, 0.001001, 0.2212, 0.03604, 0.2212, 0.2212, 0.03804, 0.1862, 0.03804, 0.1862, 0.07307, 0.2212, 0.07307, 0.07307, 0.1862, 0.03804, 0.1862, 0.03804, 0.2212, 0.07307, 0.2212, 0.1101, 0.1862, 0.07508, 0.1862, 0.07508, 0.2212, 0.1101, 0.2212, 0.2212, 0.07508, 0.1862, 0.07508, 0.1862, 0.1101, 0.2212, 0.1101, 0.1471, 0.1862, 0.1121, 0.1862, 0.1121, 0.2212, 0.1471, 0.2212, 0.2212, 0.1121, 0.1862, 0.1121, 0.1862, 0.1471, 0.2212, 0.1471, 0.1842, 0.1862, 0.1491, 0.1862, 0.1491, 0.2212, 0.1842, 0.2212, 0.2212, 0.1491, 0.1862, 0.1491, 0.1862, 0.1842, 0.2212, 0.1842, 0.2212, 0.1862, 0.1862, 0.1862, 0.1862, 0.2212, 0.2212, 0.2212, 0.2583, 0.001001, 0.2232, 0.001001, 0.2232, 0.03604, 0.2583, 0.03604, 0.03604, 0.2232, 0.001001, 0.2232, 0.001001, 0.2583, 0.03604, 0.2583, 0.2583, 0.03804, 0.2232, 0.03804, 0.2232, 0.07307, 0.2583, 0.07307, 0.07307, 0.2232, 0.03804, 0.2232, 0.03804, 0.2583, 0.07307, 0.2583, 0.1101, 0.2232, 0.07508, 0.2232, 0.07508, 0.2583, 0.1101, 0.2583, 0.2583, 0.07508, 0.2232, 0.07508, 0.2232, 0.1101, 0.2583, 0.1101, 0.2583, 0.1121, 0.2232, 0.1121, 0.2232, 0.1471, 0.2583, 0.1471, 0.1471, 0.2232, 0.1121, 0.2232, 0.1121, 0.2583, 0.1471, 0.2583, 0.2583, 0.1491, 0.2232, 0.1491, 0.2232, 0.1842, 0.2583, 0.1842, 0.1842, 0.2232, 0.1491, 0.2232, 0.1491, 0.2583, 0.1842, 0.2583, 0.2583, 0.1862, 0.2232, 0.1862, 0.2232, 0.2212, 0.2583, 0.2212, 0.2212, 0.2232, 0.1862, 0.2232, 0.1862, 0.2583, 0.2212, 0.2583, 0.2583, 0.2232, 0.2232, 0.2232, 0.2232, 0.2583, 0.2583, 0.2583, 0.2953, 0.001001, 0.2603, 0.001001, 0.2603, 0.03604, 0.2953, 0.03604, 0.03604, 0.2603, 0.001001, 0.2603, 0.001001, 0.2953, 0.03604, 0.2953, 0.2953, 0.03804, 0.2603, 0.03804, 0.2603, 0.07307, 0.2953, 0.07307, 0.07307, 0.2603, 0.03804, 0.2603, 0.03804, 0.2953, 0.07307, 0.2953, 0.2953, 0.07508, 0.2603, 0.07508, 0.2603, 0.1101, 0.2953, 0.1101, 0.1101, 0.2603, 0.07508, 0.2603, 0.07508, 0.2953, 0.1101, 0.2953, 0.1471, 0.2603, 0.1121, 0.2603, 0.1121, 0.2953, 0.1471, 0.2953, 0.2953, 0.1121, 0.2603, 0.1121, 0.2603, 0.1471, 0.2953, 0.1471, 0.2953, 0.1491, 0.2603, 0.1491, 0.2603, 0.1842, 0.2953, 0.1842, 0.1842, 0.2603, 0.1491, 0.2603, 0.1491, 0.2953, 0.1842, 0.2953, 0.2212, 0.2603, 0.1862, 0.2603, 0.1862, 0.2953, 0.2212, 0.2953, 0.2953, 0.1862, 0.2603, 0.1862, 0.2603, 0.2212, 0.2953, 0.2212, 0.2583, 0.2603, 0.2232, 0.2603, 0.2232, 0.2953, 0.2583, 0.2953, 0.2953, 0.2232, 0.2603, 0.2232, 0.2603, 0.2583, 0.2953, 0.2583, 0.2953, 0.2603, 0.2603, 0.2603, 0.2603, 0.2953, 0.2953, 0.2953, 0.3323, 0.001001, 0.2973, 0.001001, 0.2973, 0.03604, 0.3323, 0.03604, 0.03604, 0.2973, 0.001001, 0.2973, 0.001001, 0.3323, 0.03604, 0.3323, 0.3323, 0.03804, 0.2973, 0.03804, 0.2973, 0.07307, 0.3323, 0.07307, 0.07307, 0.2973, 0.03804, 0.2973, 0.03804, 0.3323, 0.07307, 0.3323, 0.3323, 0.07508, 0.2973, 0.07508, 0.2973, 0.1101, 0.3323, 0.1101, 0.1101, 0.2973, 0.07508, 0.2973, 0.07508, 0.3323, 0.1101, 0.3323, 0.3323, 0.1121, 0.2973, 0.1121, 0.2973, 0.1471, 0.3323, 0.1471, 0.1471, 0.2973, 0.1121, 0.2973, 0.1121, 0.3323, 0.1471, 0.3323, 0.1842, 0.2973, 0.1491, 0.2973, 0.1491, 0.3323, 0.1842, 0.3323, 0.3323, 0.1491, 0.2973, 0.1491, 0.2973, 0.1842, 0.3323, 0.1842, 0.3323, 0.1862, 0.2973, 0.1862, 0.2973, 0.2212, 0.3323, 0.2212, 0.2212, 0.2973, 0.1862, 0.2973, 0.1862, 0.3323, 0.2212, 0.3323, 0.3323, 0.2232, 0.2973, 0.2232, 0.2973, 0.2583, 0.3323, 0.2583, 0.2583, 0.2973, 0.2232, 0.2973, 0.2232, 0.3323, 0.2583, 0.3323, 0.3323, 0.2603, 0.2973, 0.2603, 0.2973, 0.2953, 0.3323, 0.2953, 0.2953, 0.2973, 0.2603, 0.2973, 0.2603, 0.3323, 0.2953, 0.3323, 0.3323, 0.2973, 0.2973, 0.2973, 0.2973, 0.3323, 0.3323, 0.3323, 0.3694, 0.001001, 0.3343, 0.001001, 0.3343, 0.03604, 0.3694, 0.03604, 0.03604, 0.3343, 0.001001, 0.3343, 0.001001, 0.3694, 0.03604, 0.3694, 0.3694, 0.03804, 0.3343, 0.03804, 0.3343, 0.07307, 0.3694, 0.07307, 0.07307, 0.3343, 0.03804, 0.3343, 0.03804, 0.3694, 0.07307, 0.3694, 0.1101, 0.3343, 0.07508, 0.3343, 0.07508, 0.3694, 0.1101, 0.3694, 0.3694, 0.07508, 0.3343, 0.07508, 0.3343, 0.1101, 0.3694, 0.1101, 0.1471, 0.3343, 0.1121, 0.3343, 0.1121, 0.3694, 0.1471, 0.3694, 0.3694, 0.1121, 0.3343, 0.1121, 0.3343, 0.1471, 0.3694, 0.1471, 0.3694, 0.1491, 0.3343, 0.1491, 0.3343, 0.1842, 0.3694, 0.1842, 0.1842, 0.3343, 0.1491, 0.3343, 0.1491, 0.3694, 0.1842, 0.3694, 0.3694, 0.1862, 0.3343, 0.1862, 0.3343, 0.2212, 0.3694, 0.2212, 0.2212, 0.3343, 0.1862, 0.3343, 0.1862, 0.3694, 0.2212, 0.3694, 0.2583, 0.3343, 0.2232, 0.3343, 0.2232, 0.3694, 0.2583, 0.3694, 0.3694, 0.2232, 0.3343, 0.2232, 0.3343, 0.2583, 0.3694, 0.2583, 0.3694, 0.2603, 0.3343, 0.2603, 0.3343, 0.2953, 0.3694, 0.2953, 0.2953, 0.3343, 0.2603, 0.3343, 0.2603, 0.3694, 0.2953, 0.3694, 0.3694, 0.2973, 0.3343, 0.2973, 0.3343, 0.3323, 0.3694, 0.3323, 0.3323, 0.3343, 0.2973, 0.3343, 0.2973, 0.3694, 0.3323, 0.3694, 0.3694, 0.3343, 0.3343, 0.3343, 0.3343, 0.3694, 0.3694, 0.3694, 0.03604, 0.3714, 0.001001, 0.3714, 0.001001, 0.4064, 0.03604, 0.4064, 0.4064, 0.001001, 0.3714, 0.001001, 0.3714, 0.03604, 0.4064, 0.03604, 0.4064, 0.03804, 0.3714, 0.03804, 0.3714, 0.07307, 0.4064, 0.07307, 0.07307, 0.3714, 0.03804, 0.3714, 0.03804, 0.4064, 0.07307, 0.4064, 0.1101, 0.3714, 0.07508, 0.3714, 0.07508, 0.4064, 0.1101, 0.4064, 0.4064, 0.07508, 0.3714, 0.07508, 0.3714, 0.1101, 0.4064, 0.1101, 0.4064, 0.1121, 0.3714, 0.1121, 0.3714, 0.1471, 0.4064, 0.1471, 0.1471, 0.3714, 0.1121, 0.3714, 0.1121, 0.4064, 0.1471, 0.4064, 0.1842, 0.3714, 0.1491, 0.3714, 0.1491, 0.4064, 0.1842, 0.4064, 0.4064, 0.1491, 0.3714, 0.1491, 0.3714, 0.1842, 0.4064, 0.1842, 0.4064, 0.1862, 0.3714, 0.1862, 0.3714, 0.2212, 0.4064, 0.2212, 0.2212, 0.3714, 0.1862, 0.3714, 0.1862, 0.4064, 0.2212, 0.4064, 0.2583, 0.3714, 0.2232, 0.3714, 0.2232, 0.4064, 0.2583, 0.4064, 0.4064, 0.2232, 0.3714, 0.2232, 0.3714, 0.2583, 0.4064, 0.2583, 0.2953, 0.3714, 0.2603, 0.3714, 0.2603, 0.4064, 0.2953, 0.4064, 0.4064, 0.2603, 0.3714, 0.2603, 0.3714, 0.2953, 0.4064, 0.2953, 0.4064, 0.2973, 0.3714, 0.2973, 0.3714, 0.3323, 0.4064, 0.3323, 0.3323, 0.3714, 0.2973, 0.3714, 0.2973, 0.4064, 0.3323, 0.4064, 0.4064, 0.3343, 0.3714, 0.3343, 0.3714, 0.3694, 0.4064, 0.3694, 0.3694, 0.3714, 0.3343, 0.3714, 0.3343, 0.4064, 0.3694, 0.4064, 0.4064, 0.3714, 0.3714, 0.3714, 0.3714, 0.4064, 0.4064, 0.4064, 0.03604, 0.4084, 0.001001, 0.4084, 0.001001, 0.4434, 0.03604, 0.4434, 0.4434, 0.001001, 0.4084, 0.001001, 0.4084, 0.03604, 0.4434, 0.03604, 0.07307, 0.4084, 0.03804, 0.4084, 0.03804, 0.4434, 0.07307, 0.4434, 0.4434, 0.03804, 0.4084, 0.03804, 0.4084, 0.07307, 0.4434, 0.07307, 0.1101, 0.4084, 0.07508, 0.4084, 0.07508, 0.4434, 0.1101, 0.4434, 0.4434, 0.07508, 0.4084, 0.07508, 0.4084, 0.1101, 0.4434, 0.1101, 0.4434, 0.1121, 0.4084, 0.1121, 0.4084, 0.1471, 0.4434, 0.1471, 0.1471, 0.4084, 0.1121, 0.4084, 0.1121, 0.4434, 0.1471, 0.4434, 0.4434, 0.1491, 0.4084, 0.1491, 0.4084, 0.1842, 0.4434, 0.1842, 0.1842, 0.4084, 0.1491, 0.4084, 0.1491, 0.4434, 0.1842, 0.4434, 0.4434, 0.1862, 0.4084, 0.1862, 0.4084, 0.2212, 0.4434, 0.2212, 0.2212, 0.4084, 0.1862, 0.4084, 0.1862, 0.4434, 0.2212, 0.4434, 0.4434, 0.2232, 0.4084, 0.2232, 0.4084, 0.2583, 0.4434, 0.2583, 0.2583, 0.4084, 0.2232, 0.4084, 0.2232, 0.4434, 0.2583, 0.4434, 0.2953, 0.4084, 0.2603, 0.4084, 0.2603, 0.4434, 0.2953, 0.4434, 0.4434, 0.2603, 0.4084, 0.2603, 0.4084, 0.2953, 0.4434, 0.2953, 0.4434, 0.2973, 0.4084, 0.2973, 0.4084, 0.3323, 0.4434, 0.3323, 0.3323, 0.4084, 0.2973, 0.4084, 0.2973, 0.4434, 0.3323, 0.4434, 0.4434, 0.3343, 0.4084, 0.3343, 0.4084, 0.3694, 0.4434, 0.3694, 0.3694, 0.4084, 0.3343, 0.4084, 0.3343, 0.4434, 0.3694, 0.4434, 0.4434, 0.3714, 0.4084, 0.3714, 0.4084, 0.4064, 0.4434, 0.4064, 0.4064, 0.4084, 0.3714, 0.4084, 0.3714, 0.4434, 0.4064, 0.4434, 0.4434, 0.4084, 0.4084, 0.4084, 0.4084, 0.4434, 0.4434, 0.4434, 0.03604, 0.4454, 0.001001, 0.4454, 0.001001, 0.4805, 0.03604, 0.4805, 0.4805, 0.001001, 0.4454, 0.001001, 0.4454, 0.03604, 0.4805, 0.03604, 0.4805, 0.03804, 0.4454, 0.03804, 0.4454, 0.07307, 0.4805, 0.07307, 0.07307, 0.4454, 0.03804, 0.4454, 0.03804, 0.4805, 0.07307, 0.4805, 0.4805, 0.07508, 0.4454, 0.07508, 0.4454, 0.1101, 0.4805, 0.1101, 0.1101, 0.4454, 0.07508, 0.4454, 0.07508, 0.4805, 0.1101, 0.4805, 0.4805, 0.1121, 0.4454, 0.1121, 0.4454, 0.1471, 0.4805, 0.1471, 0.1471, 0.4454, 0.1121, 0.4454, 0.1121, 0.4805, 0.1471, 0.4805, 0.1842, 0.4454, 0.1491, 0.4454, 0.1491, 0.4805, 0.1842, 0.4805, 0.4805, 0.1491, 0.4454, 0.1491, 0.4454, 0.1842, 0.4805, 0.1842, 0.4805, 0.1862, 0.4454, 0.1862, 0.4454, 0.2212, 0.4805, 0.2212, 0.2212, 0.4454, 0.1862, 0.4454, 0.1862, 0.4805, 0.2212, 0.4805, 0.4805, 0.2232, 0.4454, 0.2232, 0.4454, 0.2583, 0.4805, 0.2583, 0.2583, 0.4454, 0.2232, 0.4454, 0.2232, 0.4805, 0.2583, 0.4805, 0.2953, 0.4454, 0.2603, 0.4454, 0.2603, 0.4805, 0.2953, 0.4805, 0.4805, 0.2603, 0.4454, 0.2603, 0.4454, 0.2953, 0.4805, 0.2953, 0.3323, 0.4454, 0.2973, 0.4454, 0.2973, 0.4805, 0.3323, 0.4805, 0.4805, 0.2973, 0.4454, 0.2973, 0.4454, 0.3323, 0.4805, 0.3323, 0.4805, 0.3343, 0.4454, 0.3343, 0.4454, 0.3694, 0.4805, 0.3694, 0.3694, 0.4454, 0.3343, 0.4454, 0.3343, 0.4805, 0.3694, 0.4805, 0.4805, 0.3714, 0.4454, 0.3714, 0.4454, 0.4064, 0.4805, 0.4064, 0.4064, 0.4454, 0.3714, 0.4454, 0.3714, 0.4805, 0.4064, 0.4805, 0.4434, 0.4454, 0.4084, 0.4454, 0.4084, 0.4805, 0.4434, 0.4805, 0.4805, 0.4084, 0.4454, 0.4084, 0.4454, 0.4434, 0.4805, 0.4434, 0.4805, 0.4454, 0.4454, 0.4454, 0.4454, 0.4805, 0.4805, 0.4805, 0.5175, 0.001001, 0.4825, 0.001001, 0.4825, 0.03604, 0.5175, 0.03604, 0.03604, 0.4825, 0.001001, 0.4825, 0.001001, 0.5175, 0.03604, 0.5175, 0.07307, 0.4825, 0.03804, 0.4825, 0.03804, 0.5175, 0.07307, 0.5175, 0.5175, 0.03804, 0.4825, 0.03804, 0.4825, 0.07307, 0.5175, 0.07307, 0.5175, 0.07508, 0.4825, 0.07508, 0.4825, 0.1101, 0.5175, 0.1101, 0.1101, 0.4825, 0.07508, 0.4825, 0.07508, 0.5175, 0.1101, 0.5175, 0.5175, 0.1121, 0.4825, 0.1121, 0.4825, 0.1471, 0.5175, 0.1471, 0.1471, 0.4825, 0.1121, 0.4825, 0.1121, 0.5175, 0.1471, 0.5175, 0.5175, 0.1491, 0.4825, 0.1491, 0.4825, 0.1842, 0.5175, 0.1842, 0.1842, 0.4825, 0.1491, 0.4825, 0.1491, 0.5175, 0.1842, 0.5175, 0.2212, 0.4825, 0.1862, 0.4825, 0.1862, 0.5175, 0.2212, 0.5175, 0.5175, 0.1862, 0.4825, 0.1862, 0.4825, 0.2212, 0.5175, 0.2212, 0.2583, 0.4825, 0.2232, 0.4825, 0.2232, 0.5175, 0.2583, 0.5175, 0.5175, 0.2232, 0.4825, 0.2232, 0.4825, 0.2583, 0.5175, 0.2583, 0.5175, 0.2603, 0.4825, 0.2603, 0.4825, 0.2953, 0.5175, 0.2953, 0.2953, 0.4825, 0.2603, 0.4825, 0.2603, 0.5175, 0.2953, 0.5175, 0.5175, 0.2973, 0.4825, 0.2973, 0.4825, 0.3323, 0.5175, 0.3323, 0.3323, 0.4825, 0.2973, 0.4825, 0.2973, 0.5175, 0.3323, 0.5175, 0.3694, 0.4825, 0.3343, 0.4825, 0.3343, 0.5175, 0.3694, 0.5175, 0.5175, 0.3343, 0.4825, 0.3343, 0.4825, 0.3694, 0.5175, 0.3694, 0.4064, 0.4825, 0.3714, 0.4825, 0.3714, 0.5175, 0.4064, 0.5175, 0.5175, 0.3714, 0.4825, 0.3714, 0.4825, 0.4064, 0.5175, 0.4064, 0.4434, 0.4825, 0.4084, 0.4825, 0.4084, 0.5175, 0.4434, 0.5175, 0.5175, 0.4084, 0.4825, 0.4084, 0.4825, 0.4434, 0.5175, 0.4434, 0.4805, 0.4825, 0.4454, 0.4825, 0.4454, 0.5175, 0.4805, 0.5175, 0.5175, 0.4454, 0.4825, 0.4454, 0.4825, 0.4805, 0.5175, 0.4805, 0.5175, 0.4825, 0.4825, 0.4825, 0.4825, 0.5175, 0.5175, 0.5175, 0.5546, 0.001001, 0.5195, 0.001001, 0.5195, 0.03604, 0.5546, 0.03604, 0.03604, 0.5195, 0.001001, 0.5195, 0.001001, 0.5546, 0.03604, 0.5546, 0.07307, 0.5195, 0.03804, 0.5195, 0.03804, 0.5546, 0.07307, 0.5546, 0.5546, 0.03804, 0.5195, 0.03804, 0.5195, 0.07307, 0.5546, 0.07307, 0.1101, 0.5195, 0.07508, 0.5195, 0.07508, 0.5546, 0.1101, 0.5546, 0.5546, 0.07508, 0.5195, 0.07508, 0.5195, 0.1101, 0.5546, 0.1101, 0.1471, 0.5195, 0.1121, 0.5195, 0.1121, 0.5546, 0.1471, 0.5546, 0.5546, 0.1121, 0.5195, 0.1121, 0.5195, 0.1471, 0.5546, 0.1471, 0.1842, 0.5195, 0.1491, 0.5195, 0.1491, 0.5546, 0.1842, 0.5546, 0.5546, 0.1491, 0.5195, 0.1491, 0.5195, 0.1842, 0.5546, 0.1842, 0.5546, 0.1862, 0.5195, 0.1862, 0.5195, 0.2212, 0.5546, 0.2212, 0.2212, 0.5195, 0.1862, 0.5195, 0.1862, 0.5546, 0.2212, 0.5546, 0.5546, 0.2232, 0.5195, 0.2232, 0.5195, 0.2583, 0.5546, 0.2583, 0.2583, 0.5195, 0.2232, 0.5195, 0.2232, 0.5546, 0.2583, 0.5546, 0.5546, 0.2603, 0.5195, 0.2603, 0.5195, 0.2953, 0.5546, 0.2953, 0.2953, 0.5195, 0.2603, 0.5195, 0.2603, 0.5546, 0.2953, 0.5546, 0.5546, 0.2973, 0.5195, 0.2973, 0.5195, 0.3323, 0.5546, 0.3323, 0.3323, 0.5195, 0.2973, 0.5195, 0.2973, 0.5546, 0.3323, 0.5546, 0.3694, 0.5195, 0.3343, 0.5195, 0.3343, 0.5546, 0.3694, 0.5546, 0.5546, 0.3343, 0.5195, 0.3343, 0.5195, 0.3694, 0.5546, 0.3694, 0.4064, 0.5195, 0.3714, 0.5195, 0.3714, 0.5546, 0.4064, 0.5546, 0.5546, 0.3714, 0.5195, 0.3714, 0.5195, 0.4064, 0.5546, 0.4064, 0.4434, 0.5195, 0.4084, 0.5195, 0.4084, 0.5546, 0.4434, 0.5546, 0.5546, 0.4084, 0.5195, 0.4084, 0.5195, 0.4434, 0.5546, 0.4434, 0.4805, 0.5195, 0.4454, 0.5195, 0.4454, 0.5546, 0.4805, 0.5546, 0.5546, 0.4454, 0.5195, 0.4454, 0.5195, 0.4805, 0.5546, 0.4805, 0.5175, 0.5195, 0.4825, 0.5195, 0.4825, 0.5546, 0.5175, 0.5546, 0.5546, 0.4825, 0.5195, 0.4825, 0.5195, 0.5175, 0.5546, 0.5175, 0.5546, 0.5195, 0.5195, 0.5195, 0.5195, 0.5546, 0.5546, 0.5546, 0.5916, 0.001001, 0.5566, 0.001001, 0.5566, 0.03604, 0.5916, 0.03604, 0.03604, 0.5566, 0.001001, 0.5566, 0.001001, 0.5916, 0.03604, 0.5916, 0.5916, 0.03804, 0.5566, 0.03804, 0.5566, 0.07307, 0.5916, 0.07307, 0.07307, 0.5566, 0.03804, 0.5566, 0.03804, 0.5916, 0.07307, 0.5916, 0.1101, 0.5566, 0.07508, 0.5566, 0.07508, 0.5916, 0.1101, 0.5916, 0.5916, 0.07508, 0.5566, 0.07508, 0.5566, 0.1101, 0.5916, 0.1101, 0.1471, 0.5566, 0.1121, 0.5566, 0.1121, 0.5916, 0.1471, 0.5916, 0.5916, 0.1121, 0.5566, 0.1121, 0.5566, 0.1471, 0.5916, 0.1471, 0.1842, 0.5566, 0.1491, 0.5566, 0.1491, 0.5916, 0.1842, 0.5916, 0.5916, 0.1491, 0.5566, 0.1491, 0.5566, 0.1842, 0.5916, 0.1842, 0.5916, 0.1862, 0.5566, 0.1862, 0.5566, 0.2212, 0.5916, 0.2212, 0.2212, 0.5566, 0.1862, 0.5566, 0.1862, 0.5916, 0.2212, 0.5916, 0.2583, 0.5566, 0.2232, 0.5566, 0.2232, 0.5916, 0.2583, 0.5916, 0.5916, 0.2232, 0.5566, 0.2232, 0.5566, 0.2583, 0.5916, 0.2583, 0.2953, 0.5566, 0.2603, 0.5566, 0.2603, 0.5916, 0.2953, 0.5916, 0.5916, 0.2603, 0.5566, 0.2603, 0.5566, 0.2953, 0.5916, 0.2953, 0.3323, 0.5566, 0.2973, 0.5566, 0.2973, 0.5916, 0.3323, 0.5916, 0.5916, 0.2973, 0.5566, 0.2973, 0.5566, 0.3323, 0.5916, 0.3323, 0.3694, 0.5566, 0.3343, 0.5566, 0.3343, 0.5916, 0.3694, 0.5916, 0.5916, 0.3343, 0.5566, 0.3343, 0.5566, 0.3694, 0.5916, 0.3694, 0.4064, 0.5566, 0.3714, 0.5566, 0.3714, 0.5916, 0.4064, 0.5916, 0.5916, 0.3714, 0.5566, 0.3714, 0.5566, 0.4064, 0.5916, 0.4064, 0.5916, 0.4084, 0.5566, 0.4084, 0.5566, 0.4434, 0.5916, 0.4434, 0.4434, 0.5566, 0.4084, 0.5566, 0.4084, 0.5916, 0.4434, 0.5916, 0.4805, 0.5566, 0.4454, 0.5566, 0.4454, 0.5916, 0.4805, 0.5916, 0.5916, 0.4454, 0.5566, 0.4454, 0.5566, 0.4805, 0.5916, 0.4805, 0.5916, 0.4825, 0.5566, 0.4825, 0.5566, 0.5175, 0.5916, 0.5175, 0.5175, 0.5566, 0.4825, 0.5566, 0.4825, 0.5916, 0.5175, 0.5916, 0.5916, 0.5195, 0.5566, 0.5195, 0.5566, 0.5546, 0.5916, 0.5546, 0.5546, 0.5566, 0.5195, 0.5566, 0.5195, 0.5916, 0.5546, 0.5916, 0.5916, 0.5566, 0.5566, 0.5566, 0.5566, 0.5916, 0.5916, 0.5916, 0.6286, 0.001001, 0.5936, 0.001001, 0.5936, 0.03604, 0.6286, 0.03604, 0.03604, 0.5936, 0.001001, 0.5936, 0.001001, 0.6286, 0.03604, 0.6286, 0.07307, 0.5936, 0.03804, 0.5936, 0.03804, 0.6286, 0.07307, 0.6286, 0.6286, 0.03804, 0.5936, 0.03804, 0.5936, 0.07307, 0.6286, 0.07307, 0.1101, 0.5936, 0.07508, 0.5936, 0.07508, 0.6286, 0.1101, 0.6286, 0.6286, 0.07508, 0.5936, 0.07508, 0.5936, 0.1101, 0.6286, 0.1101, 0.1471, 0.5936, 0.1121, 0.5936, 0.1121, 0.6286, 0.1471, 0.6286, 0.6286, 0.1121, 0.5936, 0.1121, 0.5936, 0.1471, 0.6286, 0.1471, 0.1842, 0.5936, 0.1491, 0.5936, 0.1491, 0.6286, 0.1842, 0.6286, 0.6286, 0.1491, 0.5936, 0.1491, 0.5936, 0.1842, 0.6286, 0.1842, 0.6286, 0.1862, 0.5936, 0.1862, 0.5936, 0.2212, 0.6286, 0.2212, 0.2212, 0.5936, 0.1862, 0.5936, 0.1862, 0.6286, 0.2212, 0.6286, 0.2583, 0.5936, 0.2232, 0.5936, 0.2232, 0.6286, 0.2583, 0.6286, 0.6286, 0.2232, 0.5936, 0.2232, 0.5936, 0.2583, 0.6286, 0.2583, 0.2953, 0.5936, 0.2603, 0.5936, 0.2603, 0.6286, 0.2953, 0.6286, 0.6286, 0.2603, 0.5936, 0.2603, 0.5936, 0.2953, 0.6286, 0.2953, 0.6286, 0.2973, 0.5936, 0.2973, 0.5936, 0.3323, 0.6286, 0.3323, 0.3323, 0.5936, 0.2973, 0.5936, 0.2973, 0.6286, 0.3323, 0.6286, 0.6286, 0.3343, 0.5936, 0.3343, 0.5936, 0.3694, 0.6286, 0.3694, 0.3694, 0.5936, 0.3343, 0.5936, 0.3343, 0.6286, 0.3694, 0.6286, 0.4064, 0.5936, 0.3714, 0.5936, 0.3714, 0.6286, 0.4064, 0.6286, 0.6286, 0.3714, 0.5936, 0.3714, 0.5936, 0.4064, 0.6286, 0.4064, 0.6286, 0.4084, 0.5936, 0.4084, 0.5936, 0.4434, 0.6286, 0.4434, 0.4434, 0.5936, 0.4084, 0.5936, 0.4084, 0.6286, 0.4434, 0.6286, 0.4805, 0.5936, 0.4454, 0.5936, 0.4454, 0.6286, 0.4805, 0.6286, 0.6286, 0.4454, 0.5936, 0.4454, 0.5936, 0.4805, 0.6286, 0.4805, 0.5175, 0.5936, 0.4825, 0.5936, 0.4825, 0.6286, 0.5175, 0.6286, 0.6286, 0.4825, 0.5936, 0.4825, 0.5936, 0.5175, 0.6286, 0.5175, 0.5546, 0.5936, 0.5195, 0.5936, 0.5195, 0.6286, 0.5546, 0.6286, 0.6286, 0.5195, 0.5936, 0.5195, 0.5936, 0.5546, 0.6286, 0.5546, 0.6286, 0.5566, 0.5936, 0.5566, 0.5936, 0.5916, 0.6286, 0.5916, 0.5916, 0.5936, 0.5566, 0.5936, 0.5566, 0.6286, 0.5916, 0.6286, 0.6286, 0.5936, 0.5936, 0.5936, 0.5936, 0.6286, 0.6286, 0.6286, 0.03604, 0.6306, 0.001001, 0.6306, 0.001001, 0.6657, 0.03604, 0.6657, 0.6657, 0.001001, 0.6306, 0.001001, 0.6306, 0.03604, 0.6657, 0.03604, 0.6657, 0.03804, 0.6306, 0.03804, 0.6306, 0.07307, 0.6657, 0.07307, 0.07307, 0.6306, 0.03804, 0.6306, 0.03804, 0.6657, 0.07307, 0.6657, 0.1101, 0.6306, 0.07508, 0.6306, 0.07508, 0.6657, 0.1101, 0.6657, 0.6657, 0.07508, 0.6306, 0.07508, 0.6306, 0.1101, 0.6657, 0.1101, 0.6657, 0.1121, 0.6306, 0.1121, 0.6306, 0.1471, 0.6657, 0.1471, 0.1471, 0.6306, 0.1121, 0.6306, 0.1121, 0.6657, 0.1471, 0.6657, 0.1842, 0.6306, 0.1491, 0.6306, 0.1491, 0.6657, 0.1842, 0.6657, 0.6657, 0.1491, 0.6306, 0.1491, 0.6306, 0.1842, 0.6657, 0.1842, 0.2212, 0.6306, 0.1862, 0.6306, 0.1862, 0.6657, 0.2212, 0.6657, 0.6657, 0.1862, 0.6306, 0.1862, 0.6306, 0.2212, 0.6657, 0.2212, 0.2583, 0.6306, 0.2232, 0.6306, 0.2232, 0.6657, 0.2583, 0.6657, 0.6657, 0.2232, 0.6306, 0.2232, 0.6306, 0.2583, 0.6657, 0.2583, 0.6657, 0.2603, 0.6306, 0.2603, 0.6306, 0.2953, 0.6657, 0.2953, 0.2953, 0.6306, 0.2603, 0.6306, 0.2603, 0.6657, 0.2953, 0.6657, 0.6657, 0.2973, 0.6306, 0.2973, 0.6306, 0.3323, 0.6657, 0.3323, 0.3323, 0.6306, 0.2973, 0.6306, 0.2973, 0.6657, 0.3323, 0.6657, 0.3694, 0.6306, 0.3343, 0.6306, 0.3343, 0.6657, 0.3694, 0.6657, 0.6657, 0.3343, 0.6306, 0.3343, 0.6306, 0.3694, 0.6657, 0.3694, 0.6657, 0.3714, 0.6306, 0.3714, 0.6306, 0.4064, 0.6657, 0.4064, 0.4064, 0.6306, 0.3714, 0.6306, 0.3714, 0.6657, 0.4064, 0.6657, 0.6657, 0.4084, 0.6306, 0.4084, 0.6306, 0.4434, 0.6657, 0.4434, 0.4434, 0.6306, 0.4084, 0.6306, 0.4084, 0.6657, 0.4434, 0.6657, 0.6657, 0.4454, 0.6306, 0.4454, 0.6306, 0.4805, 0.6657, 0.4805, 0.4805, 0.6306, 0.4454, 0.6306, 0.4454, 0.6657, 0.4805, 0.6657, 0.5175, 0.6306, 0.4825, 0.6306, 0.4825, 0.6657, 0.5175, 0.6657, 0.6657, 0.4825, 0.6306, 0.4825, 0.6306, 0.5175, 0.6657, 0.5175, 0.5546, 0.6306, 0.5195, 0.6306, 0.5195, 0.6657, 0.5546, 0.6657, 0.6657, 0.5195, 0.6306, 0.5195, 0.6306, 0.5546, 0.6657, 0.5546, 0.5916, 0.6306, 0.5566, 0.6306, 0.5566, 0.6657, 0.5916, 0.6657, 0.6657, 0.5566, 0.6306, 0.5566, 0.6306, 0.5916, 0.6657, 0.5916, 0.6286, 0.6306, 0.5936, 0.6306, 0.5936, 0.6657, 0.6286, 0.6657, 0.6657, 0.5936, 0.6306, 0.5936, 0.6306, 0.6286, 0.6657, 0.6286, 0.6657, 0.6306, 0.6306, 0.6306, 0.6306, 0.6657, 0.6657, 0.6657, 0.7027, 0.001001, 0.6677, 0.001001, 0.6677, 0.03604, 0.7027, 0.03604, 0.03604, 0.6677, 0.001001, 0.6677, 0.001001, 0.7027, 0.03604, 0.7027, 0.7027, 0.03804, 0.6677, 0.03804, 0.6677, 0.07307, 0.7027, 0.07307, 0.07307, 0.6677, 0.03804, 0.6677, 0.03804, 0.7027, 0.07307, 0.7027, 0.1101, 0.6677, 0.07508, 0.6677, 0.07508, 0.7027, 0.1101, 0.7027, 0.7027, 0.07508, 0.6677, 0.07508, 0.6677, 0.1101, 0.7027, 0.1101, 0.7027, 0.1121, 0.6677, 0.1121, 0.6677, 0.1471, 0.7027, 0.1471, 0.1471, 0.6677, 0.1121, 0.6677, 0.1121, 0.7027, 0.1471, 0.7027, 0.1842, 0.6677, 0.1491, 0.6677, 0.1491, 0.7027, 0.1842, 0.7027, 0.7027, 0.1491, 0.6677, 0.1491, 0.6677, 0.1842, 0.7027, 0.1842, 0.2212, 0.6677, 0.1862, 0.6677, 0.1862, 0.7027, 0.2212, 0.7027, 0.7027, 0.1862, 0.6677, 0.1862, 0.6677, 0.2212, 0.7027, 0.2212, 0.2583, 0.6677, 0.2232, 0.6677, 0.2232, 0.7027, 0.2583, 0.7027, 0.7027, 0.2232, 0.6677, 0.2232, 0.6677, 0.2583, 0.7027, 0.2583, 0.2953, 0.6677, 0.2603, 0.6677, 0.2603, 0.7027, 0.2953, 0.7027, 0.7027, 0.2603, 0.6677, 0.2603, 0.6677, 0.2953, 0.7027, 0.2953, 0.3323, 0.6677, 0.2973, 0.6677, 0.2973, 0.7027, 0.3323, 0.7027, 0.7027, 0.2973, 0.6677, 0.2973, 0.6677, 0.3323, 0.7027, 0.3323, 0.3694, 0.6677, 0.3343, 0.6677, 0.3343, 0.7027, 0.3694, 0.7027, 0.7027, 0.3343, 0.6677, 0.3343, 0.6677, 0.3694, 0.7027, 0.3694, 0.7027, 0.3714, 0.6677, 0.3714, 0.6677, 0.4064, 0.7027, 0.4064, 0.4064, 0.6677, 0.3714, 0.6677, 0.3714, 0.7027, 0.4064, 0.7027, 0.4434, 0.6677, 0.4084, 0.6677, 0.4084, 0.7027, 0.4434, 0.7027, 0.7027, 0.4084, 0.6677, 0.4084, 0.6677, 0.4434, 0.7027, 0.4434, 0.7027, 0.4454, 0.6677, 0.4454, 0.6677, 0.4805, 0.7027, 0.4805, 0.4805, 0.6677, 0.4454, 0.6677, 0.4454, 0.7027, 0.4805, 0.7027, 0.5175, 0.6677, 0.4825, 0.6677, 0.4825, 0.7027, 0.5175, 0.7027, 0.7027, 0.4825, 0.6677, 0.4825, 0.6677, 0.5175, 0.7027, 0.5175, 0.7027, 0.5195, 0.6677, 0.5195, 0.6677, 0.5546, 0.7027, 0.5546, 0.5546, 0.6677, 0.5195, 0.6677, 0.5195, 0.7027, 0.5546, 0.7027, 0.7027, 0.5566, 0.6677, 0.5566, 0.6677, 0.5916, 0.7027, 0.5916, 0.5916, 0.6677, 0.5566, 0.6677, 0.5566, 0.7027, 0.5916, 0.7027, 0.7027, 0.5936, 0.6677, 0.5936, 0.6677, 0.6286, 0.7027, 0.6286, 0.6286, 0.6677, 0.5936, 0.6677, 0.5936, 0.7027, 0.6286, 0.7027, 0.6657, 0.6677, 0.6306, 0.6677, 0.6306, 0.7027, 0.6657, 0.7027, 0.7027, 0.6306, 0.6677, 0.6306, 0.6677, 0.6657, 0.7027, 0.6657, 0.7027, 0.6677, 0.6677, 0.6677, 0.6677, 0.7027, 0.7027, 0.7027, 0.7397, 0.001001, 0.7047, 0.001001, 0.7047, 0.03604, 0.7397, 0.03604, 0.03604, 0.7047, 0.001001, 0.7047, 0.001001, 0.7397, 0.03604, 0.7397, 0.07307, 0.7047, 0.03804, 0.7047, 0.03804, 0.7397, 0.07307, 0.7397, 0.7397, 0.03804, 0.7047, 0.03804, 0.7047, 0.07307, 0.7397, 0.07307, 0.7397, 0.07508, 0.7047, 0.07508, 0.7047, 0.1101, 0.7397, 0.1101, 0.1101, 0.7047, 0.07508, 0.7047, 0.07508, 0.7397, 0.1101, 0.7397, 0.1471, 0.7047, 0.1121, 0.7047, 0.1121, 0.7397, 0.1471, 0.7397, 0.7397, 0.1121, 0.7047, 0.1121, 0.7047, 0.1471, 0.7397, 0.1471, 0.7397, 0.1491, 0.7047, 0.1491, 0.7047, 0.1842, 0.7397, 0.1842, 0.1842, 0.7047, 0.1491, 0.7047, 0.1491, 0.7397, 0.1842, 0.7397, 0.2212, 0.7047, 0.1862, 0.7047, 0.1862, 0.7397, 0.2212, 0.7397, 0.7397, 0.1862, 0.7047, 0.1862, 0.7047, 0.2212, 0.7397, 0.2212, 0.7397, 0.2232, 0.7047, 0.2232, 0.7047, 0.2583, 0.7397, 0.2583, 0.2583, 0.7047, 0.2232, 0.7047, 0.2232, 0.7397, 0.2583, 0.7397, 0.7397, 0.2603, 0.7047, 0.2603, 0.7047, 0.2953, 0.7397, 0.2953, 0.2953, 0.7047, 0.2603, 0.7047, 0.2603, 0.7397, 0.2953, 0.7397, 0.3323, 0.7047, 0.2973, 0.7047, 0.2973, 0.7397, 0.3323, 0.7397, 0.7397, 0.2973, 0.7047, 0.2973, 0.7047, 0.3323, 0.7397, 0.3323, 0.7397, 0.3343, 0.7047, 0.3343, 0.7047, 0.3694, 0.7397, 0.3694, 0.3694, 0.7047, 0.3343, 0.7047, 0.3343, 0.7397, 0.3694, 0.7397, 0.7397, 0.3714, 0.7047, 0.3714, 0.7047, 0.4064, 0.7397, 0.4064, 0.4064, 0.7047, 0.3714, 0.7047, 0.3714, 0.7397, 0.4064, 0.7397, 0.4434, 0.7047, 0.4084, 0.7047, 0.4084, 0.7397, 0.4434, 0.7397, 0.7397, 0.4084, 0.7047, 0.4084, 0.7047, 0.4434, 0.7397, 0.4434, 0.4805, 0.7047, 0.4454, 0.7047, 0.4454, 0.7397, 0.4805, 0.7397, 0.7397, 0.4454, 0.7047, 0.4454, 0.7047, 0.4805, 0.7397, 0.4805, 0.5175, 0.7047, 0.4825, 0.7047, 0.4825, 0.7397, 0.5175, 0.7397, 0.7397, 0.4825, 0.7047, 0.4825, 0.7047, 0.5175, 0.7397, 0.5175, 0.7397, 0.5195, 0.7047, 0.5195, 0.7047, 0.5546, 0.7397, 0.5546, 0.5546, 0.7047, 0.5195, 0.7047, 0.5195, 0.7397, 0.5546, 0.7397, 0.7397, 0.5566, 0.7047, 0.5566, 0.7047, 0.5916, 0.7397, 0.5916, 0.5916, 0.7047, 0.5566, 0.7047, 0.5566, 0.7397, 0.5916, 0.7397, 0.7397, 0.5936, 0.7047, 0.5936, 0.7047, 0.6286, 0.7397, 0.6286, 0.6286, 0.7047, 0.5936, 0.7047, 0.5936, 0.7397, 0.6286, 0.7397, 0.6657, 0.7047, 0.6306, 0.7047, 0.6306, 0.7397, 0.6657, 0.7397, 0.7397, 0.6306, 0.7047, 0.6306, 0.7047, 0.6657, 0.7397, 0.6657, 0.7397, 0.6677, 0.7047, 0.6677, 0.7047, 0.7027, 0.7397, 0.7027, 0.7027, 0.7047, 0.6677, 0.7047, 0.6677, 0.7397, 0.7027, 0.7397, 0.7397, 0.7047, 0.7047, 0.7047, 0.7047, 0.7397, 0.7397, 0.7397, 0.03604, 0.7417, 0.001001, 0.7417, 0.001001, 0.7768, 0.03604, 0.7768, 0.7768, 0.001001, 0.7417, 0.001001, 0.7417, 0.03604, 0.7768, 0.03604, 0.7768, 0.03804, 0.7417, 0.03804, 0.7417, 0.07307, 0.7768, 0.07307, 0.07307, 0.7417, 0.03804, 0.7417, 0.03804, 0.7768, 0.07307, 0.7768, 0.1101, 0.7417, 0.07508, 0.7417, 0.07508, 0.7768, 0.1101, 0.7768, 0.7768, 0.07508, 0.7417, 0.07508, 0.7417, 0.1101, 0.7768, 0.1101, 0.1471, 0.7417, 0.1121, 0.7417, 0.1121, 0.7768, 0.1471, 0.7768, 0.7768, 0.1121, 0.7417, 0.1121, 0.7417, 0.1471, 0.7768, 0.1471, 0.1842, 0.7417, 0.1491, 0.7417, 0.1491, 0.7768, 0.1842, 0.7768, 0.7768, 0.1491, 0.7417, 0.1491, 0.7417, 0.1842, 0.7768, 0.1842, 0.7768, 0.1862, 0.7417, 0.1862, 0.7417, 0.2212, 0.7768, 0.2212, 0.2212, 0.7417, 0.1862, 0.7417, 0.1862, 0.7768, 0.2212, 0.7768, 0.7768, 0.2232, 0.7417, 0.2232, 0.7417, 0.2583, 0.7768, 0.2583, 0.2583, 0.7417, 0.2232, 0.7417, 0.2232, 0.7768, 0.2583, 0.7768, 0.2953, 0.7417, 0.2603, 0.7417, 0.2603, 0.7768, 0.2953, 0.7768, 0.7768, 0.2603, 0.7417, 0.2603, 0.7417, 0.2953, 0.7768, 0.2953, 0.7768, 0.2973, 0.7417, 0.2973, 0.7417, 0.3323, 0.7768, 0.3323, 0.3323, 0.7417, 0.2973, 0.7417, 0.2973, 0.7768, 0.3323, 0.7768, 0.7768, 0.3343, 0.7417, 0.3343, 0.7417, 0.3694, 0.7768, 0.3694, 0.3694, 0.7417, 0.3343, 0.7417, 0.3343, 0.7768, 0.3694, 0.7768, 0.4064, 0.7417, 0.3714, 0.7417, 0.3714, 0.7768, 0.4064, 0.7768, 0.7768, 0.3714, 0.7417, 0.3714, 0.7417, 0.4064, 0.7768, 0.4064, 0.7768, 0.4084, 0.7417, 0.4084, 0.7417, 0.4434, 0.7768, 0.4434, 0.4434, 0.7417, 0.4084, 0.7417, 0.4084, 0.7768, 0.4434, 0.7768, 0.7768, 0.4454, 0.7417, 0.4454, 0.7417, 0.4805, 0.7768, 0.4805, 0.4805, 0.7417, 0.4454, 0.7417, 0.4454, 0.7768, 0.4805, 0.7768, 0.7768, 0.4825, 0.7417, 0.4825, 0.7417, 0.5175, 0.7768, 0.5175, 0.5175, 0.7417, 0.4825, 0.7417, 0.4825, 0.7768, 0.5175, 0.7768, 0.5546, 0.7417, 0.5195, 0.7417, 0.5195, 0.7768, 0.5546, 0.7768, 0.7768, 0.5195, 0.7417, 0.5195, 0.7417, 0.5546, 0.7768, 0.5546, 0.7768, 0.5566, 0.7417, 0.5566, 0.7417, 0.5916, 0.7768, 0.5916, 0.5916, 0.7417, 0.5566, 0.7417, 0.5566, 0.7768, 0.5916, 0.7768, 0.6286, 0.7417, 0.5936, 0.7417, 0.5936, 0.7768, 0.6286, 0.7768, 0.7768, 0.5936, 0.7417, 0.5936, 0.7417, 0.6286, 0.7768, 0.6286, 0.6657, 0.7417, 0.6306, 0.7417, 0.6306, 0.7768, 0.6657, 0.7768, 0.7768, 0.6306, 0.7417, 0.6306, 0.7417, 0.6657, 0.7768, 0.6657, 0.7027, 0.7417, 0.6677, 0.7417, 0.6677, 0.7768, 0.7027, 0.7768, 0.7768, 0.6677, 0.7417, 0.6677, 0.7417, 0.7027, 0.7768, 0.7027, 0.7768, 0.7047, 0.7417, 0.7047, 0.7417, 0.7397, 0.7768, 0.7397, 0.7397, 0.7417, 0.7047, 0.7417, 0.7047, 0.7768, 0.7397, 0.7768, 0.7768, 0.7417, 0.7417, 0.7417, 0.7417, 0.7768, 0.7768, 0.7768, 0.8138, 0.001001, 0.7788, 0.001001, 0.7788, 0.03604, 0.8138, 0.03604, 0.03604, 0.7788, 0.001001, 0.7788, 0.001001, 0.8138, 0.03604, 0.8138, 0.8138, 0.03804, 0.7788, 0.03804, 0.7788, 0.07307, 0.8138, 0.07307, 0.07307, 0.7788, 0.03804, 0.7788, 0.03804, 0.8138, 0.07307, 0.8138, 0.8138, 0.07508, 0.7788, 0.07508, 0.7788, 0.1101, 0.8138, 0.1101, 0.1101, 0.7788, 0.07508, 0.7788, 0.07508, 0.8138, 0.1101, 0.8138, 0.1471, 0.7788, 0.1121, 0.7788, 0.1121, 0.8138, 0.1471, 0.8138, 0.8138, 0.1121, 0.7788, 0.1121, 0.7788, 0.1471, 0.8138, 0.1471, 0.1842, 0.7788, 0.1491, 0.7788, 0.1491, 0.8138, 0.1842, 0.8138, 0.8138, 0.1491, 0.7788, 0.1491, 0.7788, 0.1842, 0.8138, 0.1842, 0.2212, 0.7788, 0.1862, 0.7788, 0.1862, 0.8138, 0.2212, 0.8138, 0.8138, 0.1862, 0.7788, 0.1862, 0.7788, 0.2212, 0.8138, 0.2212, 0.8138, 0.2232, 0.7788, 0.2232, 0.7788, 0.2583, 0.8138, 0.2583, 0.2583, 0.7788, 0.2232, 0.7788, 0.2232, 0.8138, 0.2583, 0.8138, 0.2953, 0.7788, 0.2603, 0.7788, 0.2603, 0.8138, 0.2953, 0.8138, 0.8138, 0.2603, 0.7788, 0.2603, 0.7788, 0.2953, 0.8138, 0.2953, 0.3323, 0.7788, 0.2973, 0.7788, 0.2973, 0.8138, 0.3323, 0.8138, 0.8138, 0.2973, 0.7788, 0.2973, 0.7788, 0.3323, 0.8138, 0.3323, 0.8138, 0.3343, 0.7788, 0.3343, 0.7788, 0.3694, 0.8138, 0.3694, 0.3694, 0.7788, 0.3343, 0.7788, 0.3343, 0.8138, 0.3694, 0.8138, 0.4064, 0.7788, 0.3714, 0.7788, 0.3714, 0.8138, 0.4064, 0.8138, 0.8138, 0.3714, 0.7788, 0.3714, 0.7788, 0.4064, 0.8138, 0.4064, 0.8138, 0.4084, 0.7788, 0.4084, 0.7788, 0.4434, 0.8138, 0.4434, 0.4434, 0.7788, 0.4084, 0.7788, 0.4084, 0.8138, 0.4434, 0.8138, 0.8138, 0.4454, 0.7788, 0.4454, 0.7788, 0.4805, 0.8138, 0.4805, 0.4805, 0.7788, 0.4454, 0.7788, 0.4454, 0.8138, 0.4805, 0.8138, 0.8138, 0.4825, 0.7788, 0.4825, 0.7788, 0.5175, 0.8138, 0.5175, 0.5175, 0.7788, 0.4825, 0.7788, 0.4825, 0.8138, 0.5175, 0.8138, 0.8138, 0.5195, 0.7788, 0.5195, 0.7788, 0.5546, 0.8138, 0.5546, 0.5546, 0.7788, 0.5195, 0.7788, 0.5195, 0.8138, 0.5546, 0.8138, 0.5916, 0.7788, 0.5566, 0.7788, 0.5566, 0.8138, 0.5916, 0.8138, 0.8138, 0.5566, 0.7788, 0.5566, 0.7788, 0.5916, 0.8138, 0.5916, 0.8138, 0.5936, 0.7788, 0.5936, 0.7788, 0.6286, 0.8138, 0.6286, 0.6286, 0.7788, 0.5936, 0.7788, 0.5936, 0.8138, 0.6286, 0.8138, 0.6657, 0.7788, 0.6306, 0.7788, 0.6306, 0.8138, 0.6657, 0.8138, 0.8138, 0.6306, 0.7788, 0.6306, 0.7788, 0.6657, 0.8138, 0.6657, 0.7027, 0.7788, 0.6677, 0.7788, 0.6677, 0.8138, 0.7027, 0.8138, 0.8138, 0.6677, 0.7788, 0.6677, 0.7788, 0.7027, 0.8138, 0.7027, 0.8138, 0.7047, 0.7788, 0.7047, 0.7788, 0.7397, 0.8138, 0.7397, 0.7397, 0.7788, 0.7047, 0.7788, 0.7047, 0.8138, 0.7397, 0.8138, 0.8138, 0.7417, 0.7788, 0.7417, 0.7788, 0.7768, 0.8138, 0.7768, 0.7768, 0.7788, 0.7417, 0.7788, 0.7417, 0.8138, 0.7768, 0.8138, 0.8138, 0.7788, 0.7788, 0.7788, 0.7788, 0.8138, 0.8138, 0.8138, 0.8509, 0.001001, 0.8158, 0.001001, 0.8158, 0.03604, 0.8509, 0.03604, 0.03604, 0.8158, 0.001001, 0.8158, 0.001001, 0.8509, 0.03604, 0.8509, 0.8509, 0.03804, 0.8158, 0.03804, 0.8158, 0.07307, 0.8509, 0.07307, 0.07307, 0.8158, 0.03804, 0.8158, 0.03804, 0.8509, 0.07307, 0.8509, 0.1101, 0.8158, 0.07508, 0.8158, 0.07508, 0.8509, 0.1101, 0.8509, 0.8509, 0.07508, 0.8158, 0.07508, 0.8158, 0.1101, 0.8509, 0.1101, 0.8509, 0.1121, 0.8158, 0.1121, 0.8158, 0.1471, 0.8509, 0.1471, 0.1471, 0.8158, 0.1121, 0.8158, 0.1121, 0.8509, 0.1471, 0.8509, 0.8509, 0.1491, 0.8158, 0.1491, 0.8158, 0.1842, 0.8509, 0.1842, 0.1842, 0.8158, 0.1491, 0.8158, 0.1491, 0.8509, 0.1842, 0.8509, 0.8509, 0.1862, 0.8158, 0.1862, 0.8158, 0.2212, 0.8509, 0.2212, 0.2212, 0.8158, 0.1862, 0.8158, 0.1862, 0.8509, 0.2212, 0.8509, 0.8509, 0.2232, 0.8158, 0.2232, 0.8158, 0.2583, 0.8509, 0.2583, 0.2583, 0.8158, 0.2232, 0.8158, 0.2232, 0.8509, 0.2583, 0.8509, 0.2953, 0.8158, 0.2603, 0.8158, 0.2603, 0.8509, 0.2953, 0.8509, 0.8509, 0.2603, 0.8158, 0.2603, 0.8158, 0.2953, 0.8509, 0.2953, 0.3323, 0.8158, 0.2973, 0.8158, 0.2973, 0.8509, 0.3323, 0.8509, 0.8509, 0.2973, 0.8158, 0.2973, 0.8158, 0.3323, 0.8509, 0.3323, 0.3694, 0.8158, 0.3343, 0.8158, 0.3343, 0.8509, 0.3694, 0.8509, 0.8509, 0.3343, 0.8158, 0.3343, 0.8158, 0.3694, 0.8509, 0.3694, 0.4064, 0.8158, 0.3714, 0.8158, 0.3714, 0.8509, 0.4064, 0.8509, 0.8509, 0.3714, 0.8158, 0.3714, 0.8158, 0.4064, 0.8509, 0.4064, 0.4434, 0.8158, 0.4084, 0.8158, 0.4084, 0.8509, 0.4434, 0.8509, 0.8509, 0.4084, 0.8158, 0.4084, 0.8158, 0.4434, 0.8509, 0.4434, 0.4805, 0.8158, 0.4454, 0.8158, 0.4454, 0.8509, 0.4805, 0.8509, 0.8509, 0.4454, 0.8158, 0.4454, 0.8158, 0.4805, 0.8509, 0.4805, 0.8509, 0.4825, 0.8158, 0.4825, 0.8158, 0.5175, 0.8509, 0.5175, 0.5175, 0.8158, 0.4825, 0.8158, 0.4825, 0.8509, 0.5175, 0.8509, 0.5546, 0.8158, 0.5195, 0.8158, 0.5195, 0.8509, 0.5546, 0.8509, 0.8509, 0.5195, 0.8158, 0.5195, 0.8158, 0.5546, 0.8509, 0.5546, 0.8509, 0.5566, 0.8158, 0.5566, 0.8158, 0.5916, 0.8509, 0.5916, 0.5916, 0.8158, 0.5566, 0.8158, 0.5566, 0.8509, 0.5916, 0.8509, 0.6286, 0.8158, 0.5936, 0.8158, 0.5936, 0.8509, 0.6286, 0.8509, 0.8509, 0.5936, 0.8158, 0.5936, 0.8158, 0.6286, 0.8509, 0.6286, 0.8509, 0.6306, 0.8158, 0.6306, 0.8158, 0.6657, 0.8509, 0.6657, 0.6657, 0.8158, 0.6306, 0.8158, 0.6306, 0.8509, 0.6657, 0.8509, 0.7027, 0.8158, 0.6677, 0.8158, 0.6677, 0.8509, 0.7027, 0.8509, 0.8509, 0.6677, 0.8158, 0.6677, 0.8158, 0.7027, 0.8509, 0.7027, 0.7397, 0.8158, 0.7047, 0.8158, 0.7047, 0.8509, 0.7397, 0.8509, 0.8509, 0.7047, 0.8158, 0.7047, 0.8158, 0.7397, 0.8509, 0.7397, 0.7768, 0.8158, 0.7417, 0.8158, 0.7417, 0.8509, 0.7768, 0.8509, 0.8509, 0.7417, 0.8158, 0.7417, 0.8158, 0.7768, 0.8509, 0.7768, 0.8509, 0.7788, 0.8158, 0.7788, 0.8158, 0.8138, 0.8509, 0.8138, 0.8138, 0.8158, 0.7788, 0.8158, 0.7788, 0.8509, 0.8138, 0.8509, 0.8509, 0.8158, 0.8158, 0.8158, 0.8158, 0.8509, 0.8509, 0.8509, 0.8879, 0.001001, 0.8529, 0.001001, 0.8529, 0.03604, 0.8879, 0.03604, 0.03604, 0.8529, 0.001001, 0.8529, 0.001001, 0.8879, 0.03604, 0.8879, 0.8879, 0.03804, 0.8529, 0.03804, 0.8529, 0.07307, 0.8879, 0.07307, 0.07307, 0.8529, 0.03804, 0.8529, 0.03804, 0.8879, 0.07307, 0.8879, 0.8879, 0.07508, 0.8529, 0.07508, 0.8529, 0.1101, 0.8879, 0.1101, 0.1101, 0.8529, 0.07508, 0.8529, 0.07508, 0.8879, 0.1101, 0.8879, 0.1471, 0.8529, 0.1121, 0.8529, 0.1121, 0.8879, 0.1471, 0.8879, 0.8879, 0.1121, 0.8529, 0.1121, 0.8529, 0.1471, 0.8879, 0.1471, 0.8879, 0.1491, 0.8529, 0.1491, 0.8529, 0.1842, 0.8879, 0.1842, 0.1842, 0.8529, 0.1491, 0.8529, 0.1491, 0.8879, 0.1842, 0.8879, 0.8879, 0.1862, 0.8529, 0.1862, 0.8529, 0.2212, 0.8879, 0.2212, 0.2212, 0.8529, 0.1862, 0.8529, 0.1862, 0.8879, 0.2212, 0.8879, 0.2583, 0.8529, 0.2232, 0.8529, 0.2232, 0.8879, 0.2583, 0.8879, 0.8879, 0.2232, 0.8529, 0.2232, 0.8529, 0.2583, 0.8879, 0.2583, 0.8879, 0.2603, 0.8529, 0.2603, 0.8529, 0.2953, 0.8879, 0.2953, 0.2953, 0.8529, 0.2603, 0.8529, 0.2603, 0.8879, 0.2953, 0.8879, 0.8879, 0.2973, 0.8529, 0.2973, 0.8529, 0.3323, 0.8879, 0.3323, 0.3323, 0.8529, 0.2973, 0.8529, 0.2973, 0.8879, 0.3323, 0.8879, 0.8879, 0.3343, 0.8529, 0.3343, 0.8529, 0.3694, 0.8879, 0.3694, 0.3694, 0.8529, 0.3343, 0.8529, 0.3343, 0.8879, 0.3694, 0.8879, 0.4064, 0.8529, 0.3714, 0.8529, 0.3714, 0.8879, 0.4064, 0.8879, 0.8879, 0.3714, 0.8529, 0.3714, 0.8529, 0.4064, 0.8879, 0.4064, 0.8879, 0.4084, 0.8529, 0.4084, 0.8529, 0.4434, 0.8879, 0.4434, 0.4434, 0.8529, 0.4084, 0.8529, 0.4084, 0.8879, 0.4434, 0.8879, 0.8879, 0.4454, 0.8529, 0.4454, 0.8529, 0.4805, 0.8879, 0.4805, 0.4805, 0.8529, 0.4454, 0.8529, 0.4454, 0.8879, 0.4805, 0.8879, 0.5175, 0.8529, 0.4825, 0.8529, 0.4825, 0.8879, 0.5175, 0.8879, 0.8879, 0.4825, 0.8529, 0.4825, 0.8529, 0.5175, 0.8879, 0.5175, 0.8879, 0.5195, 0.8529, 0.5195, 0.8529, 0.5546, 0.8879, 0.5546, 0.5546, 0.8529, 0.5195, 0.8529, 0.5195, 0.8879, 0.5546, 0.8879, 0.5916, 0.8529, 0.5566, 0.8529, 0.5566, 0.8879, 0.5916, 0.8879, 0.8879, 0.5566, 0.8529, 0.5566, 0.8529, 0.5916, 0.8879, 0.5916, 0.6286, 0.8529, 0.5936, 0.8529, 0.5936, 0.8879, 0.6286, 0.8879, 0.8879, 0.5936, 0.8529, 0.5936, 0.8529, 0.6286, 0.8879, 0.6286, 0.6657, 0.8529, 0.6306, 0.8529, 0.6306, 0.8879, 0.6657, 0.8879, 0.8879, 0.6306, 0.8529, 0.6306, 0.8529, 0.6657, 0.8879, 0.6657, 0.7027, 0.8529, 0.6677, 0.8529, 0.6677, 0.8879, 0.7027, 0.8879, 0.8879, 0.6677, 0.8529, 0.6677, 0.8529, 0.7027, 0.8879, 0.7027, 0.8879, 0.7047, 0.8529, 0.7047, 0.8529, 0.7397, 0.8879, 0.7397, 0.7397, 0.8529, 0.7047, 0.8529, 0.7047, 0.8879, 0.7397, 0.8879, 0.7768, 0.8529, 0.7417, 0.8529, 0.7417, 0.8879, 0.7768, 0.8879, 0.8879, 0.7417, 0.8529, 0.7417, 0.8529, 0.7768, 0.8879, 0.7768, 0.8879, 0.7788, 0.8529, 0.7788, 0.8529, 0.8138, 0.8879, 0.8138, 0.8138, 0.8529, 0.7788, 0.8529, 0.7788, 0.8879, 0.8138, 0.8879, 0.8509, 0.8529, 0.8158, 0.8529, 0.8158, 0.8879, 0.8509, 0.8879, 0.8879, 0.8158, 0.8529, 0.8158, 0.8529, 0.8509, 0.8879, 0.8509, 0.8879, 0.8529, 0.8529, 0.8529, 0.8529, 0.8879, 0.8879, 0.8879, 0.9249, 0.001001, 0.8899, 0.001001, 0.8899, 0.03604, 0.9249, 0.03604, 0.03604, 0.8899, 0.001001, 0.8899, 0.001001, 0.9249, 0.03604, 0.9249, 0.9249, 0.03804, 0.8899, 0.03804, 0.8899, 0.07307, 0.9249, 0.07307, 0.07307, 0.8899, 0.03804, 0.8899, 0.03804, 0.9249, 0.07307, 0.9249, 0.1101, 0.8899, 0.07508, 0.8899, 0.07508, 0.9249, 0.1101, 0.9249, 0.9249, 0.07508, 0.8899, 0.07508, 0.8899, 0.1101, 0.9249, 0.1101, 0.9249, 0.1121, 0.8899, 0.1121, 0.8899, 0.1471, 0.9249, 0.1471, 0.1471, 0.8899, 0.1121, 0.8899, 0.1121, 0.9249, 0.1471, 0.9249, 0.9249, 0.1491, 0.8899, 0.1491, 0.8899, 0.1842, 0.9249, 0.1842, 0.1842, 0.8899, 0.1491, 0.8899, 0.1491, 0.9249, 0.1842, 0.9249, 0.2212, 0.8899, 0.1862, 0.8899, 0.1862, 0.9249, 0.2212, 0.9249, 0.9249, 0.1862, 0.8899, 0.1862, 0.8899, 0.2212, 0.9249, 0.2212, 0.9249, 0.2232, 0.8899, 0.2232, 0.8899, 0.2583, 0.9249, 0.2583, 0.2583, 0.8899, 0.2232, 0.8899, 0.2232, 0.9249, 0.2583, 0.9249, 0.9249, 0.2603, 0.8899, 0.2603, 0.8899, 0.2953, 0.9249, 0.2953, 0.2953, 0.8899, 0.2603, 0.8899, 0.2603, 0.9249, 0.2953, 0.9249, 0.9249, 0.2973, 0.8899, 0.2973, 0.8899, 0.3323, 0.9249, 0.3323, 0.3323, 0.8899, 0.2973, 0.8899, 0.2973, 0.9249, 0.3323, 0.9249, 0.3694, 0.8899, 0.3343, 0.8899, 0.3343, 0.9249, 0.3694, 0.9249, 0.9249, 0.3343, 0.8899, 0.3343, 0.8899, 0.3694, 0.9249, 0.3694, 0.9249, 0.3714, 0.8899, 0.3714, 0.8899, 0.4064, 0.9249, 0.4064, 0.4064, 0.8899, 0.3714, 0.8899, 0.3714, 0.9249, 0.4064, 0.9249, 0.4434, 0.8899, 0.4084, 0.8899, 0.4084, 0.9249, 0.4434, 0.9249, 0.9249, 0.4084, 0.8899, 0.4084, 0.8899, 0.4434, 0.9249, 0.4434, 0.9249, 0.4454, 0.8899, 0.4454, 0.8899, 0.4805, 0.9249, 0.4805, 0.4805, 0.8899, 0.4454, 0.8899, 0.4454, 0.9249, 0.4805, 0.9249, 0.9249, 0.4825, 0.8899, 0.4825, 0.8899, 0.5175, 0.9249, 0.5175, 0.5175, 0.8899, 0.4825, 0.8899, 0.4825, 0.9249, 0.5175, 0.9249, 0.9249, 0.5195, 0.8899, 0.5195, 0.8899, 0.5546, 0.9249, 0.5546, 0.5546, 0.8899, 0.5195, 0.8899, 0.5195, 0.9249, 0.5546, 0.9249, 0.9249, 0.5566, 0.8899, 0.5566, 0.8899, 0.5916, 0.9249, 0.5916, 0.5916, 0.8899, 0.5566, 0.8899, 0.5566, 0.9249, 0.5916, 0.9249, 0.6286, 0.8899, 0.5936, 0.8899, 0.5936, 0.9249, 0.6286, 0.9249, 0.9249, 0.5936, 0.8899, 0.5936, 0.8899, 0.6286, 0.9249, 0.6286, 0.9249, 0.6306, 0.8899, 0.6306, 0.8899, 0.6657, 0.9249, 0.6657, 0.6657, 0.8899, 0.6306, 0.8899, 0.6306, 0.9249, 0.6657, 0.9249, 0.7027, 0.8899, 0.6677, 0.8899, 0.6677, 0.9249, 0.7027, 0.9249, 0.9249, 0.6677, 0.8899, 0.6677, 0.8899, 0.7027, 0.9249, 0.7027, 0.7397, 0.8899, 0.7047, 0.8899, 0.7047, 0.9249, 0.7397, 0.9249, 0.9249, 0.7047, 0.8899, 0.7047, 0.8899, 0.7397, 0.9249, 0.7397, 0.7768, 0.8899, 0.7417, 0.8899, 0.7417, 0.9249, 0.7768, 0.9249, 0.9249, 0.7417, 0.8899, 0.7417, 0.8899, 0.7768, 0.9249, 0.7768, 0.9249, 0.7788, 0.8899, 0.7788, 0.8899, 0.8138, 0.9249, 0.8138, 0.8138, 0.8899, 0.7788, 0.8899, 0.7788, 0.9249, 0.8138, 0.9249, 0.9249, 0.8158, 0.8899, 0.8158, 0.8899, 0.8509, 0.9249, 0.8509, 0.8509, 0.8899, 0.8158, 0.8899, 0.8158, 0.9249, 0.8509, 0.9249, 0.9249, 0.8529, 0.8899, 0.8529, 0.8899, 0.8879, 0.9249, 0.8879, 0.8879, 0.8899, 0.8529, 0.8899, 0.8529, 0.9249, 0.8879, 0.9249, 0.9249, 0.8899, 0.8899, 0.8899, 0.8899, 0.9249, 0.9249, 0.9249, 0.03604, 0.9269, 0.001001, 0.9269, 0.001001, 0.962, 0.03604, 0.962, 0.962, 0.001001, 0.9269, 0.001001, 0.9269, 0.03604, 0.962, 0.03604, 0.962, 0.03804, 0.9269, 0.03804, 0.9269, 0.07307, 0.962, 0.07307, 0.07307, 0.9269, 0.03804, 0.9269, 0.03804, 0.962, 0.07307, 0.962, 0.962, 0.07508, 0.9269, 0.07508, 0.9269, 0.1101, 0.962, 0.1101, 0.1101, 0.9269, 0.07508, 0.9269, 0.07508, 0.962, 0.1101, 0.962, 0.962, 0.1121, 0.9269, 0.1121, 0.9269, 0.1471, 0.962, 0.1471, 0.1471, 0.9269, 0.1121, 0.9269, 0.1121, 0.962, 0.1471, 0.962, 0.1842, 0.9269, 0.1491, 0.9269, 0.1491, 0.962, 0.1842, 0.962, 0.962, 0.1491, 0.9269, 0.1491, 0.9269, 0.1842, 0.962, 0.1842, 0.2212, 0.9269, 0.1862, 0.9269, 0.1862, 0.962, 0.2212, 0.962, 0.962, 0.1862, 0.9269, 0.1862, 0.9269, 0.2212, 0.962, 0.2212, 0.962, 0.2232, 0.9269, 0.2232, 0.9269, 0.2583, 0.962, 0.2583, 0.2583, 0.9269, 0.2232, 0.9269, 0.2232, 0.962, 0.2583, 0.962, 0.2953, 0.9269, 0.2603, 0.9269, 0.2603, 0.962, 0.2953, 0.962, 0.962, 0.2603, 0.9269, 0.2603, 0.9269, 0.2953, 0.962, 0.2953, 0.962, 0.2973, 0.9269, 0.2973, 0.9269, 0.3323, 0.962, 0.3323, 0.3323, 0.9269, 0.2973, 0.9269, 0.2973, 0.962, 0.3323, 0.962, 0.962, 0.3343, 0.9269, 0.3343, 0.9269, 0.3694, 0.962, 0.3694, 0.3694, 0.9269, 0.3343, 0.9269, 0.3343, 0.962, 0.3694, 0.962, 0.962, 0.3714, 0.9269, 0.3714, 0.9269, 0.4064, 0.962, 0.4064, 0.4064, 0.9269, 0.3714, 0.9269, 0.3714, 0.962, 0.4064, 0.962, 0.4434, 0.9269, 0.4084, 0.9269, 0.4084, 0.962, 0.4434, 0.962, 0.962, 0.4084, 0.9269, 0.4084, 0.9269, 0.4434, 0.962, 0.4434, 0.962, 0.4454, 0.9269, 0.4454, 0.9269, 0.4805, 0.962, 0.4805, 0.4805, 0.9269, 0.4454, 0.9269, 0.4454, 0.962, 0.4805, 0.962, 0.5175, 0.9269, 0.4825, 0.9269, 0.4825, 0.962, 0.5175, 0.962, 0.962, 0.4825, 0.9269, 0.4825, 0.9269, 0.5175, 0.962, 0.5175, 0.962, 0.5195, 0.9269, 0.5195, 0.9269, 0.5546, 0.962, 0.5546, 0.5546, 0.9269, 0.5195, 0.9269, 0.5195, 0.962, 0.5546, 0.962, 0.962, 0.5566, 0.9269, 0.5566, 0.9269, 0.5916, 0.962, 0.5916, 0.5916, 0.9269, 0.5566, 0.9269, 0.5566, 0.962, 0.5916, 0.962, 0.962, 0.5936, 0.9269, 0.5936, 0.9269, 0.6286, 0.962, 0.6286, 0.6286, 0.9269, 0.5936, 0.9269, 0.5936, 0.962, 0.6286, 0.962, 0.6657, 0.9269, 0.6306, 0.9269, 0.6306, 0.962, 0.6657, 0.962, 0.962, 0.6306, 0.9269, 0.6306, 0.9269, 0.6657, 0.962, 0.6657, 0.962, 0.6677, 0.9269, 0.6677, 0.9269, 0.7027, 0.962, 0.7027, 0.7027, 0.9269, 0.6677, 0.9269, 0.6677, 0.962, 0.7027, 0.962, 0.7397, 0.9269, 0.7047, 0.9269, 0.7047, 0.962, 0.7397, 0.962, 0.962, 0.7047, 0.9269, 0.7047, 0.9269, 0.7397, 0.962, 0.7397, 0.7768, 0.9269, 0.7417, 0.9269, 0.7417, 0.962, 0.7768, 0.962, 0.962, 0.7417, 0.9269, 0.7417, 0.9269, 0.7768, 0.962, 0.7768, 0.8138, 0.9269, 0.7788, 0.9269, 0.7788, 0.962, 0.8138, 0.962, 0.962, 0.7788, 0.9269, 0.7788, 0.9269, 0.8138, 0.962, 0.8138, 0.962, 0.8158, 0.9269, 0.8158, 0.9269, 0.8509, 0.962, 0.8509, 0.8509, 0.9269, 0.8158, 0.9269, 0.8158, 0.962, 0.8509, 0.962, 0.962, 0.8529, 0.9269, 0.8529, 0.9269, 0.8879, 0.962, 0.8879, 0.8879, 0.9269, 0.8529, 0.9269, 0.8529, 0.962, 0.8879, 0.962, 0.9249, 0.9269, 0.8899, 0.9269, 0.8899, 0.962, 0.9249, 0.962, 0.962, 0.8899, 0.9269, 0.8899, 0.9269, 0.9249, 0.962, 0.9249, 0.962, 0.9269, 0.9269, 0.9269, 0.9269, 0.962, 0.962, 0.962, 0.03604, 0.964, 0.001001, 0.964, 0.001001, 0.999, 0.03604, 0.999, 0.999, 0.001001, 0.964, 0.001001, 0.964, 0.03604, 0.999, 0.03604, 0.07307, 0.964, 0.03804, 0.964, 0.03804, 0.999, 0.07307, 0.999, 0.999, 0.03804, 0.964, 0.03804, 0.964, 0.07307, 0.999, 0.07307, 0.1101, 0.964, 0.07508, 0.964, 0.07508, 0.999, 0.1101, 0.999, 0.999, 0.07508, 0.964, 0.07508, 0.964, 0.1101, 0.999, 0.1101, 0.1471, 0.964, 0.1121, 0.964, 0.1121, 0.999, 0.1471, 0.999, 0.999, 0.1121, 0.964, 0.1121, 0.964, 0.1471, 0.999, 0.1471, 0.999, 0.1491, 0.964, 0.1491, 0.964, 0.1842, 0.999, 0.1842, 0.1842, 0.964, 0.1491, 0.964, 0.1491, 0.999, 0.1842, 0.999, 0.2212, 0.964, 0.1862, 0.964, 0.1862, 0.999, 0.2212, 0.999, 0.999, 0.1862, 0.964, 0.1862, 0.964, 0.2212, 0.999, 0.2212, 0.2583, 0.964, 0.2232, 0.964, 0.2232, 0.999, 0.2583, 0.999, 0.999, 0.2232, 0.964, 0.2232, 0.964, 0.2583, 0.999, 0.2583, 0.999, 0.2603, 0.964, 0.2603, 0.964, 0.2953, 0.999, 0.2953, 0.2953, 0.964, 0.2603, 0.964, 0.2603, 0.999, 0.2953, 0.999, 0.3323, 0.964, 0.2973, 0.964, 0.2973, 0.999, 0.3323, 0.999, 0.999, 0.2973, 0.964, 0.2973, 0.964, 0.3323, 0.999, 0.3323, 0.999, 0.3343, 0.964, 0.3343, 0.964, 0.3694, 0.999, 0.3694, 0.3694, 0.964, 0.3343, 0.964, 0.3343, 0.999, 0.3694, 0.999, 0.4064, 0.964, 0.3714, 0.964, 0.3714, 0.999, 0.4064, 0.999, 0.999, 0.3714, 0.964, 0.3714, 0.964, 0.4064, 0.999, 0.4064, 0.4434, 0.964, 0.4084, 0.964, 0.4084, 0.999, 0.4434, 0.999, 0.999, 0.4084, 0.964, 0.4084, 0.964, 0.4434, 0.999, 0.4434, 0.4805, 0.964, 0.4454, 0.964, 0.4454, 0.999, 0.4805, 0.999, 0.999, 0.4454, 0.964, 0.4454, 0.964, 0.4805, 0.999, 0.4805, 0.5175, 0.964, 0.4825, 0.964, 0.4825, 0.999, 0.5175, 0.999, 0.999, 0.4825, 0.964, 0.4825, 0.964, 0.5175, 0.999, 0.5175, 0.999, 0.5195, 0.964, 0.5195, 0.964, 0.5546, 0.999, 0.5546, 0.5546, 0.964, 0.5195, 0.964, 0.5195, 0.999, 0.5546, 0.999, 0.5916, 0.964, 0.5566, 0.964, 0.5566, 0.999, 0.5916, 0.999, 0.999, 0.5566, 0.964, 0.5566, 0.964, 0.5916, 0.999, 0.5916, 0.6286, 0.964, 0.5936, 0.964, 0.5936, 0.999, 0.6286, 0.999, 0.999, 0.5936, 0.964, 0.5936, 0.964, 0.6286, 0.999, 0.6286, 0.999, 0.6306, 0.964, 0.6306, 0.964, 0.6657, 0.999, 0.6657, 0.6657, 0.964, 0.6306, 0.964, 0.6306, 0.999, 0.6657, 0.999, 0.999, 0.6677, 0.964, 0.6677, 0.964, 0.7027, 0.999, 0.7027, 0.7027, 0.964, 0.6677, 0.964, 0.6677, 0.999, 0.7027, 0.999, 0.7397, 0.964, 0.7047, 0.964, 0.7047, 0.999, 0.7397, 0.999, 0.999, 0.7047, 0.964, 0.7047, 0.964, 0.7397, 0.999, 0.7397, 0.999, 0.7417, 0.964, 0.7417, 0.964, 0.7768, 0.999, 0.7768, 0.7768, 0.964, 0.7417, 0.964, 0.7417, 0.999, 0.7768, 0.999])
me_unrealedobject.use_remesh_preserve_volume = False
me_unrealedobject.use_remesh_preserve_attributes = False
me_unrealedobject.use_mirror_vertex_groups = False
me_unrealedobject.update()

# ---- objects
ob_unrealedobject = bpy.data.objects.new('UnrealEdObject', me_unrealedobject)

# ---- transforms, parenting, visibility, modifiers, constraints
ob_unrealedobject.location = (0.0, 0.0, 0.0)
ob_unrealedobject.rotation_euler = (1.571, -0.0, 0.0)
ob_unrealedobject.lineart.crease_threshold = 0.0

# ---- collection membership
col_collection_1.objects.link(ob_unrealedobject)

# ---- scene / render settings (as saved in the file)
scene.frame_start = 1; scene.frame_end = 250; scene.frame_set(1)
scene.render.engine = 'BLENDER_EEVEE_NEXT'
scene.render.resolution_percentage = 50
scene.render.dither_intensity = 0.0
scene.cycles.use_denoising = False
scene.cycles.samples = 10
scene.cycles.sampling_pattern = 'TABULATED_SOBOL'
scene.cycles.light_sampling_threshold = 0.0
scene.cycles.use_adaptive_sampling = False
scene.cycles.use_light_tree = False
scene.cycles.blur_glossy = 0.0
scene.cycles.pixel_filter_type = 'GAUSSIAN'
scene.cycles.sample_clamp_indirect = 0.0
scene.view_settings.view_transform = 'Standard'
bpy.context.view_layer.update()

# ---- added for rendering (the .blend has no active camera and no usable light): camera, sun
cam_auto = bpy.data.cameras.new('AutoCamera')
cam_auto.lens = 50.0
cam_auto.sensor_width = 36.0
cam_auto.clip_end = 65249.1
ob_auto_camera = bpy.data.objects.new('AutoCamera', cam_auto)
scene.collection.objects.link(ob_auto_camera)
ob_auto_camera.location = (3267.91, -5941.49, 2974.33)
ob_auto_camera.rotation_euler = (1.09748, -7.21219e-08, 0.694738)
scene.camera = ob_auto_camera
light_auto_sun = bpy.data.lights.new('AutoSun', 'SUN')
light_auto_sun.energy = 3.0
light_auto_sun.angle = 0.0523599
ob_auto_sun = bpy.data.objects.new('AutoSun', light_auto_sun)
scene.collection.objects.link(ob_auto_sun)
ob_auto_sun.rotation_euler = (0.872665, 0.174533, 0.523599)
bpy.context.view_layer.update()
